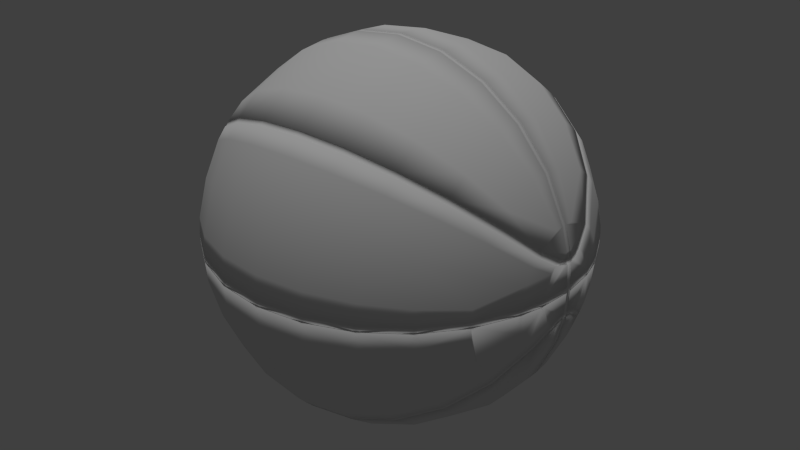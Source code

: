 # Source: 0basketball.blend  (saved by Blender 2.72.0; exported with 4.5.12 LTS)
import bpy
from mathutils import Matrix  # noqa: F401  (used for matrix-valued properties, if any)

bpy.ops.wm.read_factory_settings(use_empty=True)
scene = bpy.context.scene
scene.name = 'Scene'

# ---- collections
col_collection_1 = bpy.data.collections.new('Collection 1'); scene.collection.children.link(col_collection_1)

# ---- materials (node trees are filled in below, after node groups)
mat_material_001 = bpy.data.materials.new('Material.001')
mat_material_001.alpha_threshold = 0.0
mat_material_001.use_transparent_shadow = False
mat_material_001.roughness = 0.5
mat_material_001.specular_intensity = 0.0

# ---- material node trees

# ---- world
world_world = bpy.data.worlds.new('World'); scene.world = world_world
world_world.color = (0.05088, 0.05088, 0.05088)
world_world.use_sun_shadow = False
world_world.sun_shadow_jitter_overblur = 0.0
world_world.cycles.sampling_method = 'MANUAL'
world_world.cycles.sample_map_resolution = 256

# ---- lights
light_hemi = bpy.data.lights.new('Hemi', 'SUN')
light_hemi.transmission_factor = 0.0
light_hemi.angle = 0.1993
light_hemi.energy = 1.0
light_hemi.shadow_buffer_clip_start = 0.5
light_hemi.shadow_soft_size = 0.1
light_hemi.shadow_cascade_max_distance = 1000.0
light_hemi.cycles.use_multiple_importance_sampling = False

# ---- meshes
me_basketball = bpy.data.meshes.new('Basketball')
me_basketball.from_pydata([(1.937, 0.115, 7.542), (3.753, 0.114, 6.823), (1.944, 0.115, 7.566), (-3.753, 0.114, 6.823), (-1.944, 0.115, 7.566), (-3.765, 0.114, 6.845), (-1.937, 0.115, 7.542), (3.737e-08, 0.1149, 7.812), (3.737e-08, 0.1149, 7.787), (3.765, 0.114, 6.845), (5.35, 0.114, 5.694), (5.333, 0.114, 5.675), (6.599, 0.1148, 4.184), (6.578, 0.1148, 4.171), (7.409, 0.1136, 2.404), (7.433, 0.1137, 2.412), (7.677, 0.1142, 1.46), (7.653, 0.114, 1.455), (7.806, 0.1124, 0.1173), (7.785, 0.113, 0.1134), (-6.599, -4.114, -0.7847), (-7.433, -2.372, -0.4526), (-6.599, -3.536, -2.244), (-5.35, -5.596, -1.068), (-5.35, -4.81, -3.053), (-6.599, -4.184, -0.1149), (-7.433, -2.412, -0.1132), (-7.677, -1.46, -0.1139), (-7.697, -1.26, -0.3083), (-7.676, -1.366, -0.5407), (-7.712, -1.238, -0.1181), (-5.35, -5.694, -0.1136), (-3.765, -6.845, -0.1136), (-3.765, -6.727, -1.283), (-3.765, -5.783, -3.67), (-1.944, -7.436, -1.418), (-1.944, -6.392, -4.056), (3.737e-08, -7.677, -1.464), (3.737e-08, -6.599, -4.188), (1.944, -6.392, -4.056), (-1.944, -7.566, -0.115), (3.737e-08, -7.812, -0.1149), (-7.433, -1.954, -1.419), (-6.599, -3.164, -2.74), (-5.35, -4.21, -3.835), (-3.765, -5.018, -4.66), (-1.944, -5.533, -5.165), (3.737e-08, -5.707, -5.339), (1.944, -5.533, -5.165), (3.765, -5.018, -4.66), (3.765, -5.783, -3.67), (5.35, -4.21, -3.835), (5.35, -4.81, -3.053), (6.599, -3.164, -2.74), (6.599, -3.536, -2.244), (7.433, -1.954, -1.419), (7.433, -2.372, -0.4526), (6.599, -4.114, -0.7847), (5.35, -5.596, -1.068), (3.765, -6.727, -1.283), (1.944, -7.436, -1.418), (1.944, -7.566, -0.115), (3.765, -6.845, -0.1136), (5.35, -5.694, -0.1136), (6.599, -4.184, -0.1149), (7.433, -2.412, -0.1132), (7.677, -1.46, -0.1139), (7.676, -1.366, -0.5407), (7.697, -1.26, -0.3083), (7.712, -1.238, -0.1181), (-7.433, 0.9733, 2.183), (-7.433, 1.539, 1.861), (-6.599, 1.686, 3.786), (-6.599, 2.669, 3.227), (-5.35, 2.293, 5.151), (-5.35, 3.632, 4.39), (-3.765, 2.756, 6.192), (-3.765, 0.963, 6.76), (-1.944, 1.061, 7.472), (-5.35, 0.8063, 5.623), (-6.599, 0.6012, 4.133), (-5.35, 0.114, 5.694), (-6.599, 0.1148, 4.184), (-7.433, 0.1137, 2.412), (-7.677, 0.1142, 1.46), (-7.806, 0.1124, 0.1173), (-7.677, 1.031, 1.05), (-7.433, 1.811, 1.597), (-7.677, 1.236, 0.7847), (-7.721, 1.056, 0.3199), (-7.747, 1.016, 0.1121), (-6.599, 3.013, 2.906), (-5.35, 4.056, 3.997), (-3.765, 4.366, 5.277), (-1.944, 3.046, 6.844), (1.944, 4.825, 5.833), (3.765, 4.861, 4.82), (1.944, 5.375, 5.325), (3.737e-08, 4.982, 6.022), (3.737e-08, 3.145, 7.066), (-1.944, 4.825, 5.833), (-3.765, 4.861, 4.82), (-1.944, 5.375, 5.325), (3.737e-08, 5.548, 5.499), (3.737e-08, 1.095, 7.714), (1.944, 3.046, 6.844), (3.765, 4.366, 5.277), (5.35, 4.056, 3.997), (5.35, 3.632, 4.39), (6.599, 2.669, 3.227), (5.35, 2.293, 5.151), (3.765, 2.756, 6.192), (1.944, 1.061, 7.472), (3.765, 0.963, 6.76), (6.599, 0.6012, 4.133), (5.35, 0.8063, 5.623), (6.599, 1.686, 3.786), (7.677, 1.031, 1.05), (7.433, 1.539, 1.861), (7.433, 0.9733, 2.183), (7.433, 1.811, 1.597), (6.599, 3.013, 2.906), (7.677, 1.236, 0.7847), (7.721, 1.056, 0.3199), (7.747, 1.016, 0.1121), (7.433, -0.9732, 2.183), (7.433, -1.539, 1.861), (6.599, -1.686, 3.786), (6.599, -2.669, 3.227), (5.35, -2.293, 5.151), (5.35, -3.632, 4.39), (3.765, -2.756, 6.192), (3.765, -0.9629, 6.76), (1.944, -1.061, 7.472), (5.35, -0.8062, 5.623), (6.599, -0.6011, 4.133), (3.765, -0.1139, 6.845), (5.35, -0.1139, 5.694), (6.599, -0.1147, 4.184), (7.433, -0.1136, 2.412), (7.677, -0.1141, 1.46), (7.806, -0.1123, 0.1173), (7.677, -1.031, 1.05), (7.721, -1.056, 0.3199), (7.747, -1.016, 0.1121), (7.677, -1.237, 0.7847), (7.433, -1.811, 1.597), (6.599, -3.013, 2.906), (5.35, -4.056, 3.997), (3.765, -4.366, 5.277), (1.944, -3.046, 6.844), (-3.765, -4.861, 4.82), (-1.944, -5.375, 5.325), (-1.944, -4.825, 5.833), (3.737e-08, -4.982, 6.022), (3.737e-08, -3.145, 7.066), (1.944, -4.825, 5.833), (3.765, -4.861, 4.82), (1.944, -5.375, 5.325), (3.737e-08, -5.548, 5.499), (3.737e-08, -1.095, 7.714), (-1.944, -3.046, 6.844), (-3.765, -4.366, 5.277), (-5.35, -4.056, 3.997), (-3.765, -2.756, 6.192), (-5.35, -3.632, 4.39), (-1.944, -1.061, 7.472), (3.737e-08, -0.1148, 7.812), (1.944, -0.1149, 7.566), (-5.35, -2.293, 5.151), (-6.599, -2.669, 3.227), (-6.599, -1.686, 3.786), (-7.433, -1.539, 1.861), (-5.35, -0.8062, 5.623), (-6.599, -0.6011, 4.133), (-3.765, -0.9629, 6.76), (-1.944, -0.1149, 7.566), (-3.765, -0.1139, 6.845), (-5.35, -0.1139, 5.694), (-6.599, -0.1147, 4.184), (-7.433, -0.1136, 2.412), (-7.677, -0.1141, 1.46), (-7.806, -0.1123, 0.1173), (-7.677, -1.031, 1.05), (-7.433, -0.9732, 2.183), (-7.721, -1.056, 0.3199), (-7.747, -1.016, 0.1121), (-7.677, -1.237, 0.7847), (-7.433, -1.811, 1.597), (-6.599, -3.013, 2.906), (3.737e-08, 0.1149, -7.812), (1.944, 1.061, -7.472), (1.944, 0.115, -7.566), (5.35, 3.632, -4.39), (3.765, 2.756, -6.192), (3.765, 4.366, -5.277), (1.944, 3.046, -6.844), (3.737e-08, 1.095, -7.714), (-1.944, 1.061, -7.472), (-1.944, 0.115, -7.566), (-3.765, 0.963, -6.76), (-3.765, 0.114, -6.845), (-5.35, 0.8063, -5.623), (-1.944, 3.046, -6.844), (3.737e-08, 3.145, -7.066), (1.944, 4.825, -5.833), (3.765, 4.861, -4.82), (5.35, 4.056, -3.997), (-3.765, 4.366, -5.277), (-1.944, 4.825, -5.833), (3.737e-08, 4.982, -6.022), (1.944, 5.375, -5.325), (-5.35, 4.056, -3.997), (-3.765, 4.861, -4.82), (-1.944, 5.375, -5.325), (3.737e-08, 5.548, -5.499), (-7.433, 1.539, -1.861), (-7.677, 1.031, -1.05), (-7.433, 1.811, -1.596), (-6.599, 3.013, -2.906), (-6.599, 2.669, -3.227), (-5.35, 3.632, -4.39), (-3.765, 2.756, -6.192), (-5.35, 2.293, -5.151), (-6.599, 1.686, -3.786), (-7.433, 0.9733, -2.183), (-6.599, 0.6012, -4.133), (-5.35, 0.114, -5.694), (-6.599, 0.1148, -4.184), (-7.433, 0.1137, -2.412), (-7.677, 0.1142, -1.459), (-7.806, 0.1124, -0.1174), (-7.677, 1.236, -0.7847), (-7.721, 1.056, -0.32), (-7.747, 1.016, -0.1122), (7.721, 1.056, -0.32), (7.747, 1.016, -0.1122), (7.806, 0.1124, -0.1174), (7.677, 1.236, -0.7847), (7.677, 1.031, -1.05), (7.433, 1.811, -1.596), (7.677, 0.1142, -1.459), (7.433, 1.539, -1.861), (6.599, 3.013, -2.906), (6.599, 2.669, -3.227), (7.433, 0.9733, -2.183), (6.599, 1.686, -3.786), (5.35, 2.293, -5.151), (3.765, 0.963, -6.76), (5.35, 0.8063, -5.623), (6.599, 0.6012, -4.133), (3.765, 0.114, -6.845), (5.35, 0.114, -5.694), (6.599, 0.1148, -4.184), (7.433, 0.1137, -2.412), (-1.944, -5.375, -5.325), (3.737e-08, -4.982, -6.022), (3.737e-08, -5.548, -5.499), (1.944, -5.375, -5.325), (1.944, -4.825, -5.833), (3.765, -4.861, -4.82), (3.765, -4.366, -5.277), (5.35, -4.056, -3.997), (1.944, -3.046, -6.844), (3.737e-08, -3.145, -7.066), (-1.944, -4.825, -5.833), (-3.765, -4.861, -4.82), (3.737e-08, -1.095, -7.714), (1.944, -1.061, -7.472), (-1.944, -3.046, -6.844), (-3.765, -4.366, -5.277), (-5.35, -4.056, -3.997), (-5.35, -3.632, -4.39), (-3.765, -2.756, -6.192), (-1.944, -1.061, -7.472), (3.737e-08, -0.1148, -7.812), (1.944, -0.1149, -7.566), (3.765, -0.9629, -6.76), (3.765, -0.1139, -6.845), (5.35, -0.8062, -5.623), (-1.944, -0.1149, -7.566), (5.35, -0.1139, -5.694), (6.599, -0.1147, -4.184), (6.599, -0.6011, -4.133), (7.433, -0.1136, -2.412), (7.677, -0.1141, -1.459), (7.806, -0.1123, -0.1174), (7.677, -1.031, -1.05), (7.677, -1.237, -0.7847), (7.433, -1.811, -1.596), (7.721, -1.056, -0.32), (7.747, -1.016, -0.1122), (7.433, -1.539, -1.861), (7.433, -0.9732, -2.183), (6.599, -1.686, -3.786), (5.35, -2.293, -5.151), (3.765, -2.756, -6.192), (5.35, -3.632, -4.39), (6.599, -2.669, -3.227), (6.599, -3.013, -2.906), (7.697, 1.26, -0.3083), (7.677, 1.46, -0.1139), (7.712, 1.238, -0.1181), (7.433, 2.372, -0.4526), (6.599, 4.114, -0.7847), (7.433, 2.412, -0.1132), (7.676, 1.366, -0.5407), (7.433, 1.954, -1.419), (6.599, 3.536, -2.244), (6.599, 3.164, -2.74), (5.35, 4.81, -3.053), (3.737e-08, 7.677, -1.464), (-1.944, 6.392, -4.056), (-1.944, 7.436, -1.418), (3.737e-08, 6.599, -4.188), (1.944, 6.392, -4.056), (1.944, 7.436, -1.418), (3.765, 5.783, -3.67), (3.765, 6.727, -1.283), (5.35, 5.596, -1.068), (3.737e-08, 7.812, -0.1149), (1.944, 7.566, -0.115), (3.765, 6.845, -0.1136), (5.35, 5.694, -0.1136), (6.599, 4.184, -0.1149), (-7.721, -1.056, -0.32), (-7.747, -1.016, -0.1122), (-7.806, -0.1123, -0.1174), (-7.677, -1.237, -0.7847), (-7.677, -1.031, -1.05), (-7.433, -1.811, -1.596), (-7.677, -0.1141, -1.459), (-7.433, -1.539, -1.861), (-6.599, -3.013, -2.906), (-6.599, -2.669, -3.227), (-7.433, -0.9732, -2.183), (-6.599, -1.686, -3.786), (-5.35, -2.293, -5.151), (-3.765, -0.9629, -6.76), (-5.35, -0.8062, -5.623), (-6.599, -0.6011, -4.133), (-3.765, -0.1139, -6.845), (-5.35, -0.1139, -5.694), (-6.599, -0.1147, -4.184), (-7.433, -0.1136, -2.412), (-5.35, 5.596, -1.068), (-6.599, 4.184, -0.1149), (-5.35, 5.694, -0.1136), (-3.765, 6.845, -0.1136), (-3.765, 6.727, -1.283), (-1.944, 7.566, -0.115), (-7.677, 1.46, -0.1139), (-7.433, 2.372, -0.4526), (-7.433, 2.412, -0.1132), (-6.599, 4.114, -0.7847), (-5.35, 4.81, -3.053), (-3.765, 5.783, -3.67), (-6.599, 3.536, -2.244), (-3.765, 5.018, -4.66), (-5.35, 4.21, -3.835), (-6.599, 3.164, -2.74), (-7.433, 1.954, -1.419), (-7.676, 1.366, -0.5407), (-7.697, 1.26, -0.3083), (-7.712, 1.238, -0.1181), (5.35, 4.21, -3.835), (3.765, 5.018, -4.66), (1.944, 5.533, -5.165), (3.737e-08, 5.707, -5.339), (-1.944, 5.533, -5.165), (1.944, 7.566, 0.1149), (3.765, 6.727, 1.283), (3.765, 6.845, 0.1135), (3.737e-08, 7.812, 0.1148), (1.944, 7.436, 1.418), (3.765, 5.783, 3.67), (5.35, 4.81, 3.053), (5.35, 5.596, 1.068), (5.35, 5.694, 0.1135), (6.599, 4.184, 0.1148), (6.599, 4.114, 0.7847), (7.433, 2.412, 0.1131), (7.433, 2.372, 0.4525), (7.677, 1.46, 0.1138), (6.599, 3.536, 2.244), (7.676, 1.366, 0.5407), (7.697, 1.26, 0.3083), (7.712, 1.238, 0.118), (3.737e-08, 6.599, 4.188), (1.944, 5.533, 5.165), (1.944, 6.392, 4.056), (3.765, 5.018, 4.66), (5.35, 4.21, 3.835), (6.599, 3.164, 2.74), (7.433, 1.954, 1.419), (3.737e-08, 7.677, 1.464), (-1.944, 7.436, 1.418), (-1.944, 7.566, 0.1149), (-3.765, 6.727, 1.283), (-3.765, 6.845, 0.1135), (-5.35, 5.596, 1.068), (-5.35, 5.694, 0.1135), (-6.599, 4.184, 0.1148), (-7.433, 2.372, 0.4525), (-6.599, 3.536, 2.244), (-6.599, 4.114, 0.7847), (-5.35, 4.81, 3.053), (-3.765, 5.783, 3.67), (-1.944, 6.392, 4.056), (-7.433, 1.954, 1.419), (-6.599, 3.164, 2.74), (-5.35, 4.21, 3.835), (-3.765, 5.018, 4.66), (-1.944, 5.533, 5.165), (3.737e-08, 5.707, 5.34), (-7.433, 2.412, 0.1131), (-7.677, 1.46, 0.1138), (-7.697, 1.26, 0.3083), (-7.676, 1.366, 0.5407), (-7.712, 1.238, 0.118), (7.785, -0.1129, -0.1135), (7.722, -1.012, -0.112), (7.722, 1.012, 0.112), (-7.785, 0.113, -0.1135), (-7.722, 1.012, -0.112), (-7.785, -0.1129, -0.1135), (-7.722, -1.012, -0.112), (7.785, -0.1129, 0.1134), (7.722, -1.012, 0.112), (-7.785, -0.1129, 0.1134), (-7.722, -1.012, 0.112), (-3.765, -5.018, 4.66), (-5.333, -4.198, 3.823), (-5.35, -4.21, 3.835), (-3.753, -5.002, 4.644), (-1.944, -5.533, 5.165), (-1.937, -5.516, 5.148), (3.737e-08, -5.707, 5.34), (3.737e-08, -5.689, 5.322), (1.937, -5.516, 5.148), (1.944, -5.533, 5.165), (3.753, -5.002, 4.644), (3.765, -5.018, 4.66), (5.333, -4.198, 3.823), (5.35, -4.21, 3.835), (6.578, -3.155, 2.731), (6.599, -3.164, 2.74), (7.409, -1.949, 1.414), (7.433, -1.954, 1.419), (7.652, -1.362, 0.5383), (7.676, -1.366, 0.5407), (7.673, -1.257, 0.307), (7.697, -1.26, 0.3083), (7.687, -1.234, 0.1176), (7.712, -1.238, 0.118), (-7.677, -1.46, 0.1138), (-7.697, -1.26, 0.3083), (-7.712, -1.238, 0.118), (-6.599, -4.114, 0.7847), (-7.433, -2.372, 0.4525), (-7.433, -2.412, 0.1131), (-7.676, -1.366, 0.5407), (-7.433, -1.954, 1.419), (-6.599, -3.536, 2.244), (-6.599, -3.164, 2.74), (-5.35, -4.81, 3.053), (-5.35, -5.596, 1.068), (-3.765, -6.727, 1.283), (-3.765, -5.783, 3.67), (-1.944, -7.436, 1.418), (-1.944, -6.392, 4.056), (3.737e-08, -7.677, 1.464), (3.737e-08, -6.599, 4.188), (1.944, -6.392, 4.056), (3.765, -5.783, 3.67), (5.35, -4.81, 3.053), (6.599, -3.536, 2.244), (7.433, -2.372, 0.4525), (7.677, -1.46, 0.1138), (1.944, -7.436, 1.418), (3.765, -6.727, 1.283), (5.35, -5.596, 1.068), (6.599, -4.114, 0.7847), (7.433, -2.412, 0.1131), (3.737e-08, -7.812, 0.1148), (1.944, -7.566, 0.1149), (3.765, -6.845, 0.1135), (5.35, -5.694, 0.1135), (6.599, -4.184, 0.1148), (-1.944, -7.566, 0.1149), (-3.765, -6.845, 0.1135), (-5.35, -5.694, 0.1135), (-6.599, -4.184, 0.1148), (7.722, 1.012, -0.112), (7.785, 0.113, -0.1135), (-7.722, 1.012, 0.112), (-7.785, 0.113, 0.1134), (-7.687, -1.234, 0.1176), (-7.673, -1.257, 0.307), (-7.652, -1.362, 0.5383), (-7.409, -1.949, 1.414), (-6.578, -3.155, 2.731), (-7.653, 0.114, -1.455), (-7.409, 0.1137, -2.404), (-6.578, 0.1148, -4.171), (-5.333, 0.114, -5.675), (-3.753, 0.114, -6.823), (-1.937, 0.115, -7.542), (3.737e-08, 0.1149, -7.787), (1.937, 0.115, -7.542), (3.753, 0.114, -6.823), (5.333, 0.114, -5.675), (7.653, 0.114, -1.455), (7.409, 0.1137, -2.404), (6.578, 0.1148, -4.171), (-7.653, 0.114, 1.455), (-7.409, 0.1136, 2.404), (-6.578, 0.1148, 4.171), (-5.333, 0.114, 5.675), (-3.753, -0.1139, -6.823), (-1.937, -0.1149, -7.542), (3.737e-08, -0.1148, -7.787), (1.937, -0.1149, -7.542), (3.753, -0.1139, -6.823), (5.333, -0.1139, -5.675), (6.578, -0.1147, -4.171), (7.409, -0.1136, -2.404), (7.653, -0.1139, -1.455), (3.753, -0.1139, 6.823), (1.937, -0.1149, 7.542), (3.737e-08, -0.1148, 7.787), (-1.937, -0.1149, 7.542), (-3.753, -0.1139, 6.823), (-5.333, -0.1139, 5.675), (-6.578, -0.1147, 4.171), (-7.409, -0.1136, 2.404), (-7.653, -0.1139, 1.455), (7.653, -0.1139, 1.455), (7.409, -0.1136, 2.404), (6.578, -0.1147, 4.171), (5.333, -0.1139, 5.675), (-7.653, -0.1139, -1.455), (-7.409, -0.1136, -2.404), (-6.578, -0.1147, -4.171), (-5.333, -0.1139, -5.675), (5.333, 4.042, -3.985), (3.753, 4.845, -4.804), (1.937, 5.358, -5.308), (3.737e-08, 5.531, -5.481), (-1.937, 5.358, -5.308), (-3.753, 4.845, -4.804), (-5.333, 4.042, -3.985), (-6.578, 3.003, -2.897), (-7.409, 1.804, -1.591), (-7.653, 1.233, -0.7799), (-7.697, 1.053, -0.318), (-6.578, 4.171, -0.1149), (-5.333, 5.675, -0.1136), (-7.409, 2.404, -0.1132), (-7.653, 1.455, -0.1137), (-7.687, 1.234, -0.1177), (3.753, 6.823, -0.1136), (1.937, 7.542, -0.115), (3.737e-08, 7.787, -0.1149), (-1.937, 7.542, -0.115), (-3.753, 6.823, -0.1136), (7.653, 1.455, -0.1137), (7.687, 1.234, -0.1177), (7.409, 2.404, -0.1132), (6.578, 4.171, -0.1149), (5.333, 5.675, -0.1136), (6.578, -4.171, -0.1149), (5.333, -5.675, -0.1136), (7.409, -2.404, -0.1132), (7.653, -1.455, -0.1137), (7.687, -1.234, -0.1177), (-3.753, -6.823, -0.1136), (-1.937, -7.542, -0.115), (3.737e-08, -7.787, -0.1149), (1.937, -7.542, -0.115), (3.753, -6.823, -0.1136), (-7.653, -1.455, -0.1137), (-7.687, -1.234, -0.1177), (-7.409, -2.404, -0.1132), (-6.578, -4.171, -0.1149), (-5.333, -5.675, -0.1136), (7.697, 1.053, -0.318), (7.653, 1.233, -0.7799), (7.409, 1.804, -1.591), (6.578, 3.003, -2.897), (-5.333, -4.042, -3.985), (-3.753, -4.845, -4.804), (-1.937, -5.358, -5.308), (3.737e-08, -5.531, -5.481), (1.937, -5.358, -5.308), (3.753, -4.845, -4.804), (5.333, -4.042, -3.985), (6.578, -3.003, -2.897), (7.409, -1.804, -1.591), (7.653, -1.233, -0.7799), (7.697, -1.053, -0.318), (5.333, 4.042, 3.985), (3.753, 4.845, 4.804), (6.578, 3.003, 2.897), (7.409, 1.804, 1.591), (7.653, 1.233, 0.7799), (7.697, 1.053, 0.3179), (6.578, 4.171, 0.1148), (5.333, 5.675, 0.1135), (7.409, 2.404, 0.1131), (7.653, 1.455, 0.1136), (7.687, 1.234, 0.1176), (-3.753, 6.823, 0.1135), (-1.937, 7.542, 0.1149), (3.737e-08, 7.787, 0.1148), (1.937, 7.542, 0.1149), (3.753, 6.823, 0.1135), (-7.653, 1.455, 0.1136), (-7.687, 1.234, 0.1176), (-7.409, 2.404, 0.1131), (-6.578, 4.171, 0.1148), (-5.333, 5.675, 0.1135), (-5.333, -4.042, 3.985), (-3.753, -4.845, 4.804), (-6.578, -3.003, 2.897), (-7.409, -1.804, 1.591), (-7.653, -1.233, 0.7799), (-7.697, -1.053, 0.3179), (-6.578, -4.171, 0.1148), (-5.333, -5.675, 0.1135), (-7.409, -2.404, 0.1131), (-7.653, -1.455, 0.1136), (3.753, -6.823, 0.1135), (1.937, -7.542, 0.1149), (3.737e-08, -7.787, 0.1148), (-1.937, -7.542, 0.1149), (-3.753, -6.823, 0.1135), (7.653, -1.455, 0.1136), (7.409, -2.404, 0.1131), (6.578, -4.171, 0.1148), (5.333, -5.675, 0.1135), (-7.697, -1.053, -0.318), (-7.653, -1.233, -0.7799), (-7.409, -1.804, -1.591), (-6.578, -3.003, -2.897), (-5.333, 4.042, 3.985), (-3.753, 4.845, 4.804), (-1.937, 5.358, 5.308), (3.737e-08, 5.531, 5.481), (1.937, 5.358, 5.308), (-7.697, 1.053, 0.3179), (-7.653, 1.233, 0.7799), (-7.409, 1.804, 1.591), (-6.578, 3.003, 2.897), (5.333, 4.198, -3.823), (3.753, 5.002, -4.644), (6.578, 3.155, -2.731), (7.409, 1.949, -1.414), (7.652, 1.362, -0.5384), (7.673, 1.257, -0.307), (5.333, -4.042, 3.985), (3.753, -4.845, 4.804), (1.937, -5.358, 5.308), (3.737e-08, -5.531, 5.481), (-1.937, -5.358, 5.308), (7.697, -1.053, 0.3179), (7.653, -1.233, 0.7799), (7.409, -1.804, 1.591), (6.578, -3.003, 2.897), (-5.333, 4.198, 3.823), (-3.753, 5.002, 4.644), (-6.578, 3.155, 2.731), (-7.409, 1.949, 1.414), (-7.652, 1.362, 0.5383), (-7.673, 1.257, 0.307), (-5.333, -4.198, -3.823), (-3.753, -5.002, -4.644), (-1.937, -5.516, -5.148), (3.737e-08, -5.689, -5.322), (1.937, -5.516, -5.148), (3.753, -5.002, -4.644), (5.333, -4.198, -3.823), (6.578, -3.155, -2.731), (7.409, -1.949, -1.414), (7.652, -1.362, -0.5384), (7.673, -1.257, -0.307), (-5.333, 4.198, -3.823), (-3.753, 5.002, -4.644), (-1.937, 5.516, -5.148), (3.737e-08, 5.689, -5.322), (1.937, 5.516, -5.148), (-7.673, 1.257, -0.307), (-7.652, 1.362, -0.5384), (-7.409, 1.949, -1.414), (-6.578, 3.155, -2.731), (-7.673, -1.257, -0.307), (-7.652, -1.362, -0.5384), (-7.409, -1.949, -1.414), (-6.578, -3.155, -2.731), (5.333, 4.198, 3.823), (3.753, 5.002, 4.644), (1.937, 5.516, 5.148), (3.737e-08, 5.689, 5.322), (-1.937, 5.516, 5.148), (7.673, 1.257, 0.307), (7.652, 1.362, 0.5383), (7.409, 1.949, 1.414), (6.578, 3.155, 2.731)], [], [(518, 533, 532, 3), (132, 136, 168, 133), (308, 304, 303, 307), (319, 304, 308, 310), (58, 57, 64, 63), (380, 382, 381, 379), (459, 462, 461, 455, 460), (351, 362, 363, 364), (208, 221, 212, 213), (349, 356, 355, 345), (374, 390, 375, 371), (311, 314, 312, 313), (36, 38, 37, 35), (321, 322, 318, 316), (61, 41, 37, 60), (22, 42, 43), (357, 355, 359, 360), (359, 355, 356, 358), (162, 165, 163, 151), (367, 368, 314, 315), (46, 47, 38, 36), (470, 435, 431, 468), (376, 375, 391, 392), (43, 44, 24, 22), (54, 53, 55), (42, 22, 20, 21), (23, 20, 22, 24), (24, 34, 33, 23), (316, 318, 317, 315), (313, 350, 320, 311), (33, 35, 40, 32), (23, 33, 32, 31), (324, 304, 319, 323), (26, 21, 20, 25), (418, 409, 403, 415, 416), (28, 29, 27, 30), (230, 217, 216, 225, 229), (246, 244, 242, 245), (247, 193, 244, 246), (297, 261, 296, 295), (247, 249, 248, 194), (273, 338, 274, 269), (223, 202, 226, 224), (174, 179, 180, 184, 171), (438, 439, 662, 663), (602, 700, 701, 649), (447, 449, 666, 667), (117, 16, 18, 124, 123, 122), (109, 118, 120, 121), (109, 121, 107, 108), (207, 193, 195, 206), (196, 205, 195, 194), (211, 206, 195, 205), (203, 204, 197, 198), (209, 210, 204, 203), (204, 210, 205, 196), (95, 106, 96, 97), (154, 159, 158, 156), (104, 99, 94, 78), (203, 222, 208, 209), (93, 101, 92, 75), (221, 220, 219, 212), (223, 224, 220, 221), (222, 223, 221, 208), (78, 94, 76, 77), (78, 4, 7, 104), (133, 168, 167, 160), (176, 177, 175, 166), (247, 246, 250, 249), (177, 178, 173, 175), (174, 173, 178, 179), (254, 253, 250, 246, 245), (16, 117, 118, 119, 15), (224, 225, 216, 220), (86, 71, 87, 88), (598, 683, 682, 597), (237, 241, 239, 238, 235, 236), (84, 83, 70, 71, 86), (118, 109, 116, 119), (169, 171, 170, 165), (272, 337, 273, 270), (74, 79, 77, 76), (413, 414, 388, 408), (171, 169, 173, 174), (139, 138, 135, 127, 125), (5, 77, 79, 81), (339, 340, 343, 342), (183, 181, 182, 186, 185, 187), (232, 218, 216, 217), (604, 706, 707, 603), (334, 272, 271, 333), (9, 10, 115, 113), (270, 273, 269, 265), (259, 261, 260, 258), (103, 102, 100, 98), (259, 256, 264, 263), (155, 161, 153, 154), (266, 270, 265, 255), (97, 103, 98, 95), (160, 166, 161, 155), (263, 296, 261, 259), (271, 272, 270, 266), (131, 149, 130, 129), (198, 200, 222, 203), (350, 313, 349, 348), (167, 176, 166, 160), (2, 9, 113, 112), (295, 294, 298, 297), (294, 293, 292, 298), (337, 336, 340, 339), (113, 115, 110, 111), (77, 5, 4, 78), (136, 132, 134, 137), (283, 279, 281, 282), (362, 351, 353, 352, 361), (284, 285, 287, 292, 293), (229, 225, 224, 226, 228), (228, 226, 202, 227), (327, 331, 329, 328, 325, 326), (142, 126, 146, 145), (126, 128, 147, 146), (166, 175, 164, 161), (76, 93, 75, 74), (133, 150, 131, 132), (469, 489, 484, 471), (190, 197, 191, 192), (276, 278, 277, 268), (278, 281, 279, 277), (197, 204, 196, 191), (99, 105, 95, 98), (213, 214, 209, 208), (201, 227, 202, 200), (94, 100, 93, 76), (421, 420, 494, 19, 427, 428), (255, 265, 256, 257), (106, 108, 107, 96), (171, 184, 172, 170), (331, 344, 335, 332, 329), (239, 242, 240, 238), (332, 334, 333, 330), (244, 193, 207, 243), (193, 247, 194, 195), (296, 263, 268, 277), (337, 272, 334, 336), (72, 73, 71, 70), (70, 83, 82, 80, 72), (114, 116, 110, 115), (169, 164, 175, 173), (12, 114, 115, 10), (217, 230, 231, 234, 233, 232), (122, 120, 118, 117), (239, 241, 254, 245, 242), (299, 298, 292, 289), (110, 116, 109, 108), (337, 339, 338, 273), (15, 119, 116, 114, 12), (199, 201, 200, 198), (339, 342, 341, 338), (79, 80, 82, 81), (214, 215, 210, 209), (215, 211, 205, 210), (156, 158, 157, 149), (149, 157, 148, 130), (150, 156, 149, 131), (100, 94, 99, 98), (156, 150, 155, 154), (102, 101, 93, 100), (152, 159, 154, 153), (263, 264, 267, 268), (105, 111, 106, 95), (261, 297, 262, 260), (194, 248, 191, 196), (274, 280, 275, 267), (48, 39, 38, 47), (249, 252, 251, 248), (134, 135, 138, 137), (688, 549, 550, 687), (329, 332, 330, 328), (85, 84, 86, 88, 89, 90), (344, 343, 340, 336, 335), (129, 127, 135, 134), (223, 222, 200, 202), (112, 113, 111, 105), (164, 169, 165, 162), (104, 112, 105, 99), (336, 334, 332, 335), (220, 216, 218, 219), (163, 165, 170, 189), (89, 88, 651, 650), (57, 56, 65, 64), (382, 394, 385, 383, 381), (357, 361, 352, 354), (308, 307, 309), (311, 316, 315, 314), (471, 479, 473, 472), (34, 36, 35, 33), (466, 465, 463, 458), (355, 357, 354, 345), (320, 321, 316, 311), (153, 162, 151, 152), (370, 374, 371, 372), (348, 349, 345, 347), (345, 354, 346, 347), (287, 285, 286, 291, 290, 288), (188, 172, 183, 187), (262, 297, 298, 299), (127, 128, 126, 125), (129, 130, 128, 127), (295, 296, 277, 279), (74, 72, 80, 79), (248, 251, 192, 191), (249, 250, 253, 252), (73, 75, 92, 91), (486, 487, 481, 480), (59, 62, 61, 60), (67, 66, 65, 56, 55), (304, 324, 305, 303), (318, 319, 310, 317), (60, 39, 50, 59), (306, 300, 659, 658), (49, 50, 39, 48), (412, 407, 406, 411), (309, 365, 310, 308), (357, 360, 361), (300, 306, 301, 302), (595, 680, 679, 594), (412, 413, 408, 407), (369, 312, 314, 368), (467, 490, 489, 469), (35, 37, 41, 40), (469, 470, 468, 467), (406, 407, 398, 400), (322, 323, 319, 318), (31, 25, 20, 23), (403, 405, 402, 415), (29, 42, 21, 26, 27), (404, 406, 400, 405), (54, 55, 56, 57), (417, 418, 416, 419), (275, 276, 268, 267), (312, 369, 358, 356), (468, 431, 433, 465), (475, 476, 446, 444), (384, 393, 394), (408, 388, 395, 396), (479, 471, 484, 485), (485, 486, 480, 479), (377, 378, 372, 371), (377, 380, 379, 378), (384, 394, 382, 380), (265, 269, 264, 256), (384, 380, 377, 376), (39, 60, 37, 38), (404, 409, 410), (53, 54, 52, 51), (474, 475, 444, 442), (391, 375, 390, 389), (472, 473, 440, 437), (460, 492, 458, 459), (66, 67, 68, 69), (420, 421, 291), (291, 286, 420), (124, 19, 422), (19, 124, 18), (234, 423, 424), (423, 234, 231), (326, 425, 327), (425, 326, 426), (144, 427, 141), (427, 144, 428), (429, 430, 186), (186, 182, 429), (633, 632, 640, 639, 638, 637, 453, 454, 478, 483, 488, 487, 486, 485, 484, 489, 490, 491, 492, 460, 455, 457, 497, 631, 630, 628, 629, 636, 635, 634), (461, 499, 498, 456), (456, 498, 497, 457), (383, 385, 386, 387), (488, 483, 477, 482), (306, 307, 303, 305, 301), (482, 477, 448, 476), (463, 464, 462), (384, 376, 392, 393), (481, 482, 476, 475), (376, 377, 371, 375), (479, 480, 474, 473), (395, 388, 390, 374), (471, 472, 470, 469), (45, 34, 24, 44), (473, 474, 442, 440), (388, 414, 389, 390), (472, 437, 435, 470), (45, 46, 36, 34), (365, 366, 317, 310), (410, 411, 406, 404), (476, 448, 446), (403, 409, 404, 405), (461, 456, 457, 455), (407, 408, 396, 398), (467, 468, 465, 466), (480, 481, 475, 474), (373, 395, 374, 370), (466, 491, 490, 467), (466, 458, 492, 491), (373, 397, 396, 395), (397, 399, 398, 396), (58, 63, 62, 59), (402, 405, 400, 401), (493, 494, 236), (237, 236, 494), (495, 496, 90), (85, 90, 496), (582, 695, 28, 30), (448, 450, 449, 447), (242, 244, 243, 240), (256, 259, 258, 257), (129, 134, 132, 131), (16, 15, 12, 10, 9, 2, 7, 4, 5, 81, 82, 83, 84, 85, 496, 515, 516, 517, 518, 3, 6, 8, 0, 1, 11, 13, 14, 17, 19, 18), (7, 2, 112, 104), (168, 136, 137, 138, 139, 140, 141, 427, 537, 538, 539, 540, 528, 529, 530, 531, 532, 533, 534, 535, 536, 429, 182, 181, 180, 179, 178, 177, 176, 167), (654, 656, 589, 545), (509, 510, 523, 522), (8, 6, 531, 530), (0, 529, 528, 1), (576, 577, 635, 636), (504, 543, 542, 503), (503, 542, 541, 502), (565, 612, 613, 564), (563, 564, 613, 614), (620, 621, 557, 556), (629, 628, 584, 585), (558, 619, 620, 556), (507, 520, 519, 506), (633, 634, 578, 579), (508, 521, 520, 507), (511, 514, 525, 524), (338, 341, 280, 274), (0, 8, 530, 529), (14, 538, 537, 17), (494, 420, 527, 512), (514, 513, 526, 525), (515, 496, 429, 536), (578, 634, 635, 577), (681, 680, 595, 596), (161, 164, 162, 153), (386, 704, 611, 387), (695, 696, 29, 28), (645, 653, 652, 87, 91, 92, 101, 102, 103, 97, 96, 107, 121, 120, 604, 603, 601, 602, 649, 648, 647, 646), (554, 553, 218), (218, 232, 554), (235, 238, 587, 586), (235, 586, 493, 236), (17, 537, 427, 19), (370, 372, 378, 379, 381, 383, 387, 611, 610, 609, 607, 608, 616, 615, 614, 613, 612, 621, 620, 619, 617, 618, 419, 416, 415, 402, 401, 399, 397, 373), (269, 274, 267, 264), (111, 110, 108, 106), (59, 50, 52, 58), (506, 519, 544, 505), (143, 665, 428, 144), (240, 587, 238), (587, 240, 588), (459, 458, 463, 462), (289, 292, 287, 288), (184, 180, 181, 183, 172), (418, 417, 674, 673), (289, 599, 598), (599, 289, 288), (641, 426, 326, 325), (565, 557, 621, 612), (11, 1, 528, 540), (192, 251, 252, 253, 254, 241, 237, 494, 512, 513, 514, 511, 510, 509, 508, 507, 506, 505, 504, 503, 502, 423, 231, 230, 229, 228, 227, 201, 199, 190), (655, 654, 545, 546), (452, 450, 478, 454), (120, 605, 604), (605, 120, 122), (233, 555, 554, 232), (650, 495, 90, 89), (366, 367, 315, 317), (465, 433, 464, 463), (562, 561, 570, 569, 568, 566, 567, 302, 301, 305, 324, 323, 322, 321, 320, 350, 348, 347, 346, 353, 351, 364, 560, 559, 558, 556, 557, 565, 564, 563), (74, 75, 73, 72), (160, 155, 150, 133), (554, 555, 424, 495, 618, 617, 559, 560, 691, 692), (626, 625, 188), (188, 187, 626), (143, 145, 666, 665), (123, 124, 422, 606), (696, 697, 42, 29), (577, 576, 585, 584, 583, 581, 582, 30, 27, 26, 25, 31, 32, 40, 41, 61, 62, 63, 64, 65, 66, 69, 575, 574, 573, 571, 572, 580, 579, 578), (13, 539, 538, 14), (233, 234, 424, 555), (600, 599, 288, 290), (328, 330, 642), (643, 642, 330), (660, 668, 667, 146, 147, 148, 157, 158, 159, 152, 151, 163, 189, 188, 625, 624, 622, 623, 664, 663, 662, 661), (141, 140, 142, 145, 143, 144), (361, 693, 692, 362), (606, 605, 122, 123), (88, 87, 651), (652, 651, 87), (590, 644, 643, 330, 333, 271, 266, 255, 257, 258, 260, 262, 299, 289, 598, 597, 596, 595, 594, 593, 592, 591), (496, 495, 424, 423, 425, 429), (522, 523, 524, 525, 526, 527, 420, 286, 285, 284, 282, 281, 278, 276, 275, 280, 341, 342, 343, 344, 331, 327, 425, 541, 542, 543, 544, 519, 520, 521), (462, 500, 499, 461), (362, 692, 691, 363), (452, 454, 453, 451), (450, 452, 451, 449), (52, 50, 49, 51), (185, 186, 430, 627), (642, 643, 697, 696), (146, 666, 145), (666, 146, 667), (399, 401, 400, 398), (290, 291, 421, 600), (190, 199, 198, 197), (385, 705, 704, 386), (363, 691, 560, 364), (353, 346, 354, 352), (594, 679, 678, 593), (436, 434, 432, 501, 500, 462, 464, 433, 431, 435, 437, 440, 442, 444, 446, 448, 447, 445, 443, 441, 439, 438), (295, 279, 283, 294), (58, 52, 54, 57), (189, 170, 172, 188), (300, 302, 567, 659), (605, 705, 706, 604), (307, 306, 658, 657), (670, 703, 702, 701, 700, 699, 707, 706, 394, 393, 392, 391, 389, 414, 413, 412, 411, 410, 409, 672, 671, 669), (575, 69, 68, 685), (685, 68, 67, 684), (684, 67, 55, 683), (48, 47, 46, 45, 44, 43, 42, 697, 698, 675, 676, 677, 678, 679, 680, 681, 682, 683, 55, 53, 51, 49), (682, 681, 596, 597), (656, 657, 588, 589), (500, 625, 626, 499), (212, 219, 218, 553, 552, 551, 550, 549, 548, 547, 546, 545, 589, 588, 240, 243, 207, 206, 211, 215, 214, 213), (394, 706, 705, 385), (128, 130, 148, 147), (417, 419, 618, 674), (409, 418, 673, 672), (365, 309, 307, 657, 656, 654, 655, 690, 689, 688, 687, 686, 694, 693, 361, 360, 359, 358, 369, 368, 367, 366), (71, 73, 91, 87), (449, 451, 453, 428, 665, 666), (185, 627, 626, 187), (445, 447, 667, 668), (443, 445, 668, 660), (441, 443, 660, 661), (439, 441, 661, 662), (647, 648, 702, 703), (438, 663, 664, 436), (518, 517, 534, 533), (569, 570, 608, 607), (510, 511, 524, 523), (423, 502, 541, 425), (641, 642, 696, 695, 582, 581, 631, 497, 498, 499, 626, 627, 430, 429, 425, 426), (630, 631, 581, 583), (561, 562, 615, 616), (516, 515, 536, 535), (645, 646, 670, 669), (690, 655, 546, 547), (689, 548, 549, 688), (550, 551, 686, 687), (551, 552, 694, 686), (694, 552, 553, 693), (590, 591, 676, 675), (644, 590, 675, 698), (643, 644, 698, 697), (325, 328, 642, 641), (632, 633, 579, 580), (313, 312, 356, 349), (540, 539, 13, 11), (566, 568, 609, 610), (6, 3, 532, 531), (572, 571, 639, 640), (573, 574, 637, 638), (657, 658, 587, 588), (432, 622, 624, 501), (650, 651, 673, 674, 618, 495), (599, 684, 683, 598), (653, 645, 669, 671), (434, 623, 622, 432), (436, 664, 623, 434), (689, 690, 547, 548), (592, 593, 678, 677), (591, 592, 677, 676), (142, 140, 139, 125, 126), (652, 653, 671, 672), (651, 652, 672, 673), (658, 659, 567, 566, 610, 611, 704, 705, 605, 606, 422, 19, 494, 493, 586, 587), (601, 699, 700, 602), (649, 701, 702, 648), (488, 482, 481, 487), (646, 647, 703, 670), (283, 282, 284, 293, 294), (693, 553, 554, 692), (501, 624, 625, 500), (707, 699, 601, 603), (617, 619, 558, 559), (544, 543, 504, 505), (517, 516, 535, 534), (584, 628, 630, 583), (513, 512, 527, 526), (561, 616, 608, 570), (576, 636, 629, 585), (571, 573, 638, 639), (562, 563, 614, 615), (685, 684, 599, 600, 421, 428, 453, 637, 574, 575), (522, 521, 508, 509), (478, 450, 448, 477, 483), (568, 569, 607, 609), (580, 572, 640, 632)])
me_basketball.polygons.foreach_set('use_smooth', [True] * 508)
_k = set([(0, 1)])
me_basketball.attributes.new('sharp_edge', 'BOOLEAN', 'EDGE').data.foreach_set('value', [ (min(e.vertices), max(e.vertices)) in _k for e in me_basketball.edges])
_uv = me_basketball.uv_layers.new(name='UVMap')
_uv.uv.foreach_set('vector', [0.884, 0.2807, 0.8921, 0.2807, 0.8924, 0.3548, 0.8844, 0.3552, 0.5689, 0.6063, 0.5727, 0.6636, 0.5044, 0.6818, 0.5023, 0.6176, 0.7001, 0.5391, 0.7004, 0.4318, 0.7684, 0.4544, 0.7693, 0.5278, 0.6332, 0.4128, 0.7004, 0.4318, 0.7001, 0.5391, 0.6328, 0.5566, 0.6332, 0.4128, 0.7004, 0.4318, 0.7055, 0.3862, 0.6391, 0.3486, 0.7004, 0.4318, 0.7684, 0.4544, 0.7714, 0.4314, 0.7055, 0.3862, 0.102, 0.4544, 0.1011, 0.5278, 0.0686, 0.4862, 0.06616, 0.4559, 0.09917, 0.4314, 0.06616, 0.4559, 0.0686, 0.4862, 0.06179, 0.4738, 0.05847, 0.4617, 0.3018, 0.3595, 0.2349, 0.38, 0.2305, 0.3413, 0.2983, 0.3143, 0.3037, 0.3993, 0.3041, 0.569, 0.2375, 0.5566, 0.2372, 0.4128, 0.5008, 0.3909, 0.5006, 0.5767, 0.5664, 0.569, 0.5666, 0.3993, 0.4353, 0.388, 0.4353, 0.5793, 0.3698, 0.5767, 0.3696, 0.3909, 0.3698, 0.5767, 0.4353, 0.5793, 0.4353, 0.388, 0.3696, 0.3909, 0.5036, 0.303, 0.5717, 0.3201, 0.5666, 0.3993, 0.5008, 0.3909, 0.5036, 0.303, 0.4353, 0.2971, 0.4353, 0.388, 0.5008, 0.3909, 0.1703, 0.5391, 0.1011, 0.5278, 0.1659, 0.5811, 0.1703, 0.5391, 0.2375, 0.5566, 0.2319, 0.6227, 0.1659, 0.5811, 0.2319, 0.6227, 0.2375, 0.5566, 0.3041, 0.569, 0.299, 0.653, 0.3018, 0.3595, 0.2349, 0.38, 0.2305, 0.3413, 0.2983, 0.3143, 0.5034, 0.6705, 0.4353, 0.6767, 0.4353, 0.5793, 0.5006, 0.5767, 0.367, 0.6705, 0.4353, 0.6767, 0.4353, 0.5793, 0.3698, 0.5767, 0.3698, 0.5767, 0.367, 0.6705, 0.299, 0.653, 0.3041, 0.569, 0.6328, 0.5566, 0.5664, 0.569, 0.5713, 0.653, 0.6386, 0.6227, 0.1659, 0.5811, 0.2319, 0.6227, 0.2375, 0.5566, 0.1703, 0.5391, 0.7001, 0.5391, 0.7046, 0.5811, 0.7693, 0.5278, 0.1011, 0.5278, 0.1703, 0.5391, 0.1701, 0.4318, 0.102, 0.4544, 0.2372, 0.4128, 0.1701, 0.4318, 0.1703, 0.5391, 0.2375, 0.5566, 0.2375, 0.5566, 0.3041, 0.569, 0.3037, 0.3993, 0.2372, 0.4128, 0.5008, 0.3909, 0.5666, 0.3993, 0.5664, 0.569, 0.5006, 0.5767, 0.3696, 0.3909, 0.3668, 0.303, 0.4353, 0.2971, 0.4353, 0.388, 0.3037, 0.3993, 0.3696, 0.3909, 0.3668, 0.303, 0.2987, 0.3205, 0.2372, 0.4128, 0.3037, 0.3993, 0.2987, 0.3205, 0.2314, 0.3486, 0.7055, 0.3862, 0.7004, 0.4318, 0.6332, 0.4128, 0.6391, 0.3486, 0.09917, 0.4314, 0.102, 0.4544, 0.1701, 0.4318, 0.1649, 0.3865, 0.0686, 0.4862, 0.1011, 0.5278, 0.102, 0.4544, 0.09917, 0.4314, 0.06616, 0.4559, 0.06179, 0.4738, 0.0686, 0.4862, 0.06616, 0.4559, 0.05847, 0.4617, 0.06616, 0.5216, 0.06581, 0.4508, 0.1009, 0.4413, 0.1032, 0.4862, 0.099, 0.5475, 0.6997, 0.4847, 0.7034, 0.4077, 0.7705, 0.4413, 0.7682, 0.4862, 0.6327, 0.4833, 0.6363, 0.38, 0.7034, 0.4077, 0.6997, 0.4847, 0.6363, 0.38, 0.5694, 0.3595, 0.5664, 0.4818, 0.6327, 0.4833, 0.6327, 0.4833, 0.6358, 0.5876, 0.5689, 0.6063, 0.5664, 0.4818, 0.3049, 0.4818, 0.3023, 0.6063, 0.3691, 0.6176, 0.3705, 0.4811, 0.2387, 0.4833, 0.2356, 0.5876, 0.1685, 0.5621, 0.1715, 0.4847, 0.1685, 0.5621, 0.1645, 0.5946, 0.099, 0.5475, 0.1032, 0.4862, 0.1715, 0.4847, 0.8831, 0.4636, 0.8873, 0.5322, 0.883, 0.5344, 0.8788, 0.4636, 0.9597, 0.622, 0.9562, 0.6183, 0.9663, 0.5486, 0.97, 0.5504, 0.9562, 0.7979, 0.9689, 0.8325, 0.9637, 0.8344, 0.9521, 0.8015, 0.8056, 0.4508, 0.8052, 0.5216, 0.8501, 0.4836, 0.8369, 0.4252, 0.8293, 0.4285, 0.8112, 0.43, 0.7034, 0.4077, 0.7705, 0.4413, 0.7748, 0.4165, 0.7079, 0.3767, 0.7034, 0.4077, 0.7079, 0.3767, 0.6409, 0.3417, 0.6363, 0.38, 0.6409, 0.3417, 0.6363, 0.38, 0.5694, 0.3595, 0.5729, 0.3143, 0.5009, 0.4811, 0.5025, 0.3468, 0.5694, 0.3595, 0.5664, 0.4818, 0.5046, 0.2964, 0.5729, 0.3143, 0.5694, 0.3595, 0.5025, 0.3468, 0.3705, 0.4811, 0.4356, 0.4807, 0.4356, 0.6216, 0.3691, 0.6176, 0.3687, 0.3468, 0.4356, 0.3424, 0.4356, 0.4807, 0.3705, 0.4811, 0.4356, 0.4807, 0.4356, 0.3424, 0.5025, 0.3468, 0.5009, 0.4811, 0.5025, 0.3468, 0.5694, 0.3595, 0.5729, 0.3143, 0.5046, 0.2964, 0.4356, 0.3424, 0.4356, 0.2906, 0.5046, 0.2964, 0.5025, 0.3468, 0.4356, 0.6216, 0.4356, 0.4807, 0.3705, 0.4811, 0.3691, 0.6176, 0.3705, 0.4811, 0.3049, 0.4818, 0.3018, 0.3595, 0.3687, 0.3468, 0.3018, 0.3595, 0.2983, 0.3143, 0.2305, 0.3413, 0.2349, 0.38, 0.2349, 0.38, 0.168, 0.4077, 0.1635, 0.3767, 0.2305, 0.3413, 0.2387, 0.4833, 0.1715, 0.4847, 0.168, 0.4077, 0.2349, 0.38, 0.3049, 0.4818, 0.2387, 0.4833, 0.2349, 0.38, 0.3018, 0.3595, 0.3691, 0.6176, 0.3705, 0.4811, 0.3049, 0.4818, 0.3023, 0.6063, 0.3691, 0.6176, 0.367, 0.6818, 0.4356, 0.6876, 0.4356, 0.6216, 0.5023, 0.6176, 0.5044, 0.6818, 0.4356, 0.6876, 0.4356, 0.6216, 0.367, 0.6818, 0.2985, 0.6636, 0.3023, 0.6063, 0.3691, 0.6176, 0.6327, 0.4833, 0.6997, 0.4847, 0.7027, 0.5621, 0.6358, 0.5876, 0.2985, 0.6636, 0.2311, 0.634, 0.2356, 0.5876, 0.3023, 0.6063, 0.1685, 0.5621, 0.2356, 0.5876, 0.2311, 0.634, 0.1645, 0.5946, 0.7722, 0.5475, 0.7069, 0.5946, 0.7027, 0.5621, 0.6997, 0.4847, 0.7682, 0.4862, 0.8052, 0.5216, 0.8056, 0.4508, 0.7705, 0.4413, 0.7682, 0.4862, 0.7722, 0.5475, 0.1715, 0.4847, 0.1032, 0.4862, 0.1009, 0.4413, 0.168, 0.4077, 0.06581, 0.4508, 0.1009, 0.4413, 0.09655, 0.4165, 0.06022, 0.43, 0.8907, 0.25, 0.8931, 0.2442, 0.9155, 0.2938, 0.9128, 0.2993, 0.8501, 0.4836, 0.8052, 0.5216, 0.8056, 0.4508, 0.8112, 0.43, 0.8293, 0.4285, 0.8369, 0.4252, 0.06616, 0.5216, 0.099, 0.5475, 0.1032, 0.4862, 0.1009, 0.4413, 0.06581, 0.4508, 0.7705, 0.4413, 0.7034, 0.4077, 0.6997, 0.4847, 0.7682, 0.4862, 0.2387, 0.4833, 0.1715, 0.4847, 0.168, 0.4077, 0.2349, 0.38, 0.2349, 0.38, 0.2387, 0.4833, 0.3049, 0.4818, 0.3018, 0.3595, 0.2387, 0.4833, 0.2356, 0.5876, 0.3023, 0.6063, 0.3049, 0.4818, 0.367, 0.6705, 0.4353, 0.6767, 0.4353, 0.5793, 0.3698, 0.5767, 0.1715, 0.4847, 0.2387, 0.4833, 0.2356, 0.5876, 0.1685, 0.5621, 0.7722, 0.5475, 0.7069, 0.5946, 0.7027, 0.5621, 0.6997, 0.4847, 0.7682, 0.4862, 0.2985, 0.6636, 0.3023, 0.6063, 0.2356, 0.5876, 0.2311, 0.634, 0.2356, 0.5876, 0.1685, 0.5621, 0.1645, 0.5946, 0.2311, 0.634, 0.06581, 0.4508, 0.06616, 0.5216, 0.02126, 0.4836, 0.03454, 0.4252, 0.04205, 0.4285, 0.06022, 0.43, 0.06022, 0.43, 0.09655, 0.4165, 0.1009, 0.4413, 0.06581, 0.4508, 0.9078, 0.8263, 0.9043, 0.8223, 0.9223, 0.7519, 0.9256, 0.7563, 0.168, 0.4077, 0.2349, 0.38, 0.2305, 0.3413, 0.1635, 0.3767, 0.5727, 0.6636, 0.6403, 0.634, 0.6358, 0.5876, 0.5689, 0.6063, 0.3018, 0.3595, 0.3049, 0.4818, 0.3705, 0.4811, 0.3687, 0.3468, 0.5025, 0.3468, 0.5694, 0.3595, 0.5729, 0.3143, 0.5046, 0.2964, 0.4356, 0.2906, 0.3668, 0.2964, 0.3687, 0.3468, 0.4356, 0.3424, 0.5025, 0.3468, 0.4356, 0.3424, 0.4356, 0.4807, 0.5009, 0.4811, 0.4356, 0.4807, 0.3705, 0.4811, 0.3687, 0.3468, 0.4356, 0.3424, 0.2983, 0.3143, 0.3018, 0.3595, 0.3687, 0.3468, 0.3668, 0.2964, 0.5046, 0.2964, 0.4356, 0.2906, 0.4356, 0.3424, 0.5025, 0.3468, 0.4356, 0.6216, 0.3691, 0.6176, 0.3705, 0.4811, 0.4356, 0.4807, 0.5009, 0.4811, 0.5664, 0.4818, 0.5694, 0.3595, 0.5025, 0.3468, 0.2305, 0.3413, 0.2349, 0.38, 0.3018, 0.3595, 0.2983, 0.3143, 0.5664, 0.4818, 0.5694, 0.3595, 0.6363, 0.38, 0.6327, 0.4833, 0.3691, 0.6176, 0.3023, 0.6063, 0.3049, 0.4818, 0.3705, 0.4811, 0.3668, 0.303, 0.3696, 0.3909, 0.3037, 0.3993, 0.2987, 0.3205, 0.4356, 0.6876, 0.367, 0.6818, 0.3691, 0.6176, 0.4356, 0.6216, 0.5044, 0.6818, 0.5727, 0.6636, 0.5689, 0.6063, 0.5023, 0.6176, 0.6327, 0.4833, 0.6997, 0.4847, 0.7034, 0.4077, 0.6363, 0.38, 0.6997, 0.4847, 0.7682, 0.4862, 0.7705, 0.4413, 0.7034, 0.4077, 0.2387, 0.4833, 0.1715, 0.4847, 0.1685, 0.5621, 0.2356, 0.5876, 0.5689, 0.6063, 0.6358, 0.5876, 0.6327, 0.4833, 0.5664, 0.4818, 0.3023, 0.6063, 0.2985, 0.6636, 0.367, 0.6818, 0.3691, 0.6176, 0.5727, 0.6636, 0.5689, 0.6063, 0.6358, 0.5876, 0.6403, 0.634, 0.7027, 0.5621, 0.6358, 0.5876, 0.6403, 0.634, 0.7069, 0.5946, 0.0686, 0.4862, 0.06616, 0.4559, 0.09917, 0.4314, 0.102, 0.4544, 0.1011, 0.5278, 0.7722, 0.5475, 0.8052, 0.5216, 0.8056, 0.4508, 0.7705, 0.4413, 0.7682, 0.4862, 0.099, 0.5475, 0.1032, 0.4862, 0.1715, 0.4847, 0.1685, 0.5621, 0.1645, 0.5946, 0.1645, 0.5946, 0.1685, 0.5621, 0.2356, 0.5876, 0.2311, 0.634, 0.02126, 0.4836, 0.06616, 0.5216, 0.06581, 0.4508, 0.06022, 0.43, 0.04205, 0.4285, 0.03454, 0.4252, 0.8056, 0.4508, 0.7705, 0.4413, 0.7748, 0.4165, 0.8112, 0.43, 0.7705, 0.4413, 0.7034, 0.4077, 0.7079, 0.3767, 0.7748, 0.4165, 0.3691, 0.6176, 0.3023, 0.6063, 0.3049, 0.4818, 0.3705, 0.4811, 0.3049, 0.4818, 0.3018, 0.3595, 0.2349, 0.38, 0.2387, 0.4833, 0.5023, 0.6176, 0.5009, 0.4811, 0.5664, 0.4818, 0.5689, 0.6063, 0.3696, 0.3909, 0.3668, 0.303, 0.4353, 0.2971, 0.4353, 0.388, 0.4356, 0.6876, 0.4356, 0.6216, 0.5023, 0.6176, 0.5044, 0.6818, 0.5044, 0.6818, 0.5727, 0.6636, 0.5689, 0.6063, 0.5023, 0.6176, 0.5727, 0.6636, 0.6403, 0.634, 0.6358, 0.5876, 0.5689, 0.6063, 0.4356, 0.6216, 0.4356, 0.4807, 0.5009, 0.4811, 0.5023, 0.6176, 0.4356, 0.4807, 0.5009, 0.4811, 0.5025, 0.3468, 0.4356, 0.3424, 0.2983, 0.3143, 0.3668, 0.2964, 0.3687, 0.3468, 0.3018, 0.3595, 0.2985, 0.6636, 0.2311, 0.634, 0.2356, 0.5876, 0.3023, 0.6063, 0.3705, 0.4811, 0.3687, 0.3468, 0.3018, 0.3595, 0.3049, 0.4818, 0.8919, 0.3333, 0.9653, 0.3274, 0.9632, 0.3296, 0.9628, 0.3161, 0.8835, 0.3135, 0.8922, 0.3201, 0.3668, 0.2964, 0.3687, 0.3468, 0.4356, 0.3424, 0.4356, 0.2906, 0.5694, 0.3595, 0.6363, 0.38, 0.6409, 0.3417, 0.5729, 0.3143, 0.1715, 0.4847, 0.1032, 0.4862, 0.1009, 0.4413, 0.168, 0.4077, 0.06616, 0.5216, 0.099, 0.5475, 0.1032, 0.4862, 0.1009, 0.4413, 0.06581, 0.4508, 0.8056, 0.4508, 0.7705, 0.4413, 0.7748, 0.4165, 0.8112, 0.43, 0.1009, 0.4413, 0.168, 0.4077, 0.1635, 0.3767, 0.09655, 0.4165, 0.7034, 0.4077, 0.6363, 0.38, 0.6409, 0.3417, 0.7079, 0.3767, 0.6363, 0.38, 0.6327, 0.4833, 0.5664, 0.4818, 0.5694, 0.3595, 0.5664, 0.4818, 0.5009, 0.4811, 0.5023, 0.6176, 0.5689, 0.6063, 0.2387, 0.4833, 0.2349, 0.38, 0.168, 0.4077, 0.1715, 0.4847, 0.1715, 0.4847, 0.168, 0.4077, 0.1009, 0.4413, 0.1032, 0.4862, 0.1032, 0.4862, 0.099, 0.5475, 0.1645, 0.5946, 0.1685, 0.5621, 0.1715, 0.4847, 0.7027, 0.5621, 0.6997, 0.4847, 0.6327, 0.4833, 0.6358, 0.5876, 0.2387, 0.4833, 0.3049, 0.4818, 0.3023, 0.6063, 0.2356, 0.5876, 0.7069, 0.5946, 0.7027, 0.5621, 0.6358, 0.5876, 0.6403, 0.634, 0.06581, 0.4508, 0.06616, 0.5216, 0.02126, 0.4836, 0.03454, 0.4252, 0.04205, 0.4285, 0.06022, 0.43, 0.8112, 0.43, 0.7748, 0.4165, 0.7705, 0.4413, 0.8056, 0.4508, 0.8056, 0.4508, 0.8052, 0.5216, 0.7722, 0.5475, 0.7682, 0.4862, 0.7705, 0.4413, 0.7079, 0.3767, 0.7034, 0.4077, 0.7705, 0.4413, 0.7748, 0.4165, 0.6327, 0.4833, 0.6997, 0.4847, 0.7034, 0.4077, 0.6363, 0.38, 0.2387, 0.4833, 0.2356, 0.5876, 0.3023, 0.6063, 0.3049, 0.4818, 0.7722, 0.5475, 0.7682, 0.4862, 0.6997, 0.4847, 0.7027, 0.5621, 0.7069, 0.5946, 0.367, 0.6818, 0.2985, 0.6636, 0.3023, 0.6063, 0.3691, 0.6176, 0.2356, 0.5876, 0.2311, 0.634, 0.2985, 0.6636, 0.3023, 0.6063, 0.2356, 0.5876, 0.1685, 0.5621, 0.1645, 0.5946, 0.2311, 0.634, 0.3668, 0.2964, 0.4356, 0.2906, 0.4356, 0.3424, 0.3687, 0.3468, 0.4356, 0.2906, 0.5046, 0.2964, 0.5025, 0.3468, 0.4356, 0.3424, 0.5025, 0.3468, 0.5046, 0.2964, 0.5729, 0.3143, 0.5694, 0.3595, 0.5694, 0.3595, 0.5729, 0.3143, 0.6409, 0.3417, 0.6363, 0.38, 0.5009, 0.4811, 0.5025, 0.3468, 0.5694, 0.3595, 0.5664, 0.4818, 0.3687, 0.3468, 0.3705, 0.4811, 0.4356, 0.4807, 0.4356, 0.3424, 0.5025, 0.3468, 0.5009, 0.4811, 0.4356, 0.4807, 0.4356, 0.3424, 0.3668, 0.2964, 0.2983, 0.3143, 0.3018, 0.3595, 0.3687, 0.3468, 0.3668, 0.2964, 0.4356, 0.2906, 0.4356, 0.3424, 0.3687, 0.3468, 0.5009, 0.4811, 0.4356, 0.4807, 0.4356, 0.6216, 0.5023, 0.6176, 0.5009, 0.4811, 0.5664, 0.4818, 0.5694, 0.3595, 0.5025, 0.3468, 0.5694, 0.3595, 0.6363, 0.38, 0.6409, 0.3417, 0.5729, 0.3143, 0.5664, 0.4818, 0.5689, 0.6063, 0.5023, 0.6176, 0.5009, 0.4811, 0.3691, 0.6176, 0.367, 0.6818, 0.4356, 0.6876, 0.4356, 0.6216, 0.5034, 0.6705, 0.5006, 0.5767, 0.4353, 0.5793, 0.4353, 0.6767, 0.6358, 0.5876, 0.6403, 0.634, 0.5727, 0.6636, 0.5689, 0.6063, 0.6358, 0.5876, 0.7027, 0.5621, 0.7069, 0.5946, 0.6403, 0.634, 0.9478, 0.5803, 0.9434, 0.5789, 0.9342, 0.6537, 0.9382, 0.6566, 0.06581, 0.4508, 0.1009, 0.4413, 0.09655, 0.4165, 0.06022, 0.43, 0.02126, 0.4836, 0.06616, 0.5216, 0.06581, 0.4508, 0.06022, 0.43, 0.04205, 0.4285, 0.03454, 0.4252, 0.099, 0.5475, 0.1645, 0.5946, 0.1685, 0.5621, 0.1715, 0.4847, 0.1032, 0.4862, 0.6327, 0.4833, 0.6997, 0.4847, 0.7027, 0.5621, 0.6358, 0.5876, 0.2387, 0.4833, 0.3049, 0.4818, 0.3023, 0.6063, 0.2356, 0.5876, 0.5023, 0.6176, 0.5689, 0.6063, 0.5664, 0.4818, 0.5009, 0.4811, 0.3049, 0.4818, 0.2387, 0.4833, 0.2349, 0.38, 0.3018, 0.3595, 0.4356, 0.6216, 0.5023, 0.6176, 0.5009, 0.4811, 0.4356, 0.4807, 0.1715, 0.4847, 0.168, 0.4077, 0.1009, 0.4413, 0.1032, 0.4862, 0.168, 0.4077, 0.1009, 0.4413, 0.09655, 0.4165, 0.1635, 0.3767, 0.2305, 0.3413, 0.2349, 0.38, 0.168, 0.4077, 0.1635, 0.3767, 0.8893, 0.09237, 0.8959, 0.1055, 0.8956, 0.1062, 0.8889, 0.09347, 0.7004, 0.4318, 0.7684, 0.4544, 0.7714, 0.4314, 0.7055, 0.3862, 0.7684, 0.4544, 0.7693, 0.5278, 0.8017, 0.4862, 0.8044, 0.4559, 0.7714, 0.4314, 0.1703, 0.5391, 0.1011, 0.5278, 0.102, 0.4544, 0.1701, 0.4318, 0.7001, 0.5391, 0.7693, 0.5278, 0.7046, 0.5811, 0.4353, 0.388, 0.5008, 0.3909, 0.5006, 0.5767, 0.4353, 0.5793, 0.4353, 0.388, 0.5008, 0.3909, 0.5006, 0.5767, 0.4353, 0.5793, 0.3041, 0.569, 0.3698, 0.5767, 0.3696, 0.3909, 0.3037, 0.3993, 0.2372, 0.4128, 0.2375, 0.5566, 0.1703, 0.5391, 0.1701, 0.4318, 0.2375, 0.5566, 0.1703, 0.5391, 0.1701, 0.4318, 0.2372, 0.4128, 0.4353, 0.2971, 0.5036, 0.303, 0.5008, 0.3909, 0.4353, 0.388, 0.3687, 0.3468, 0.3018, 0.3595, 0.2983, 0.3143, 0.3668, 0.2964, 0.5036, 0.303, 0.5008, 0.3909, 0.5666, 0.3993, 0.5717, 0.3201, 0.2987, 0.3205, 0.3037, 0.3993, 0.2372, 0.4128, 0.2314, 0.3486, 0.2372, 0.4128, 0.1701, 0.4318, 0.1649, 0.3865, 0.2314, 0.3486, 0.8056, 0.4508, 0.8052, 0.5216, 0.8501, 0.4836, 0.8369, 0.4252, 0.8293, 0.4285, 0.8112, 0.43, 0.09655, 0.4165, 0.1009, 0.4413, 0.06581, 0.4508, 0.06022, 0.43, 0.6409, 0.3417, 0.6363, 0.38, 0.7034, 0.4077, 0.7079, 0.3767, 0.6997, 0.4847, 0.7034, 0.4077, 0.7705, 0.4413, 0.7682, 0.4862, 0.6327, 0.4833, 0.6363, 0.38, 0.7034, 0.4077, 0.6997, 0.4847, 0.6327, 0.4833, 0.5664, 0.4818, 0.5689, 0.6063, 0.6358, 0.5876, 0.2387, 0.4833, 0.1715, 0.4847, 0.1685, 0.5621, 0.2356, 0.5876, 0.5689, 0.6063, 0.5727, 0.6636, 0.5044, 0.6818, 0.5023, 0.6176, 0.6358, 0.5876, 0.7027, 0.5621, 0.7069, 0.5946, 0.6403, 0.634, 0.168, 0.4077, 0.2349, 0.38, 0.2305, 0.3413, 0.1635, 0.3767, 0.5717, 0.3201, 0.6391, 0.3486, 0.6332, 0.4128, 0.5666, 0.3993, 0.5666, 0.3993, 0.5717, 0.3201, 0.5036, 0.303, 0.5008, 0.3909, 0.8017, 0.4862, 0.8044, 0.4559, 0.7714, 0.4314, 0.7684, 0.4544, 0.7693, 0.5278, 0.7004, 0.4318, 0.7055, 0.3862, 0.7714, 0.4314, 0.7684, 0.4544, 0.5666, 0.3993, 0.6332, 0.4128, 0.6328, 0.5566, 0.5664, 0.569, 0.5008, 0.3909, 0.5006, 0.5767, 0.5664, 0.569, 0.5666, 0.3993, 0.8921, 0.08763, 0.8915, 0.07778, 0.891, 0.07778, 0.8915, 0.08799, 0.5713, 0.653, 0.5664, 0.569, 0.5006, 0.5767, 0.5034, 0.6705, 0.299, 0.653, 0.3041, 0.569, 0.2375, 0.5566, 0.2319, 0.6227, 0.7046, 0.5811, 0.6386, 0.6227, 0.6328, 0.5566, 0.7001, 0.5391, 0.1703, 0.5391, 0.1659, 0.5811, 0.1011, 0.5278, 0.8086, 0.4738, 0.8017, 0.4862, 0.8044, 0.4559, 0.8119, 0.4617, 0.9544, 0.3931, 0.9574, 0.3884, 0.9722, 0.4413, 0.9687, 0.4438, 0.299, 0.653, 0.367, 0.6705, 0.3698, 0.5767, 0.3041, 0.569, 0.367, 0.6705, 0.3698, 0.5767, 0.4353, 0.5793, 0.4353, 0.6767, 0.3037, 0.3993, 0.2987, 0.3205, 0.3668, 0.303, 0.3696, 0.3909, 0.3696, 0.3909, 0.4353, 0.388, 0.4353, 0.2971, 0.3668, 0.303, 0.3696, 0.3909, 0.3698, 0.5767, 0.3041, 0.569, 0.3037, 0.3993, 0.2375, 0.5566, 0.3041, 0.569, 0.3037, 0.3993, 0.2372, 0.4128, 0.5717, 0.3201, 0.6391, 0.3486, 0.6332, 0.4128, 0.5666, 0.3993, 0.2314, 0.3486, 0.1649, 0.3865, 0.1701, 0.4318, 0.2372, 0.4128, 0.102, 0.4544, 0.1701, 0.4318, 0.1649, 0.3865, 0.09917, 0.4314, 0.0686, 0.4862, 0.1011, 0.5278, 0.102, 0.4544, 0.09917, 0.4314, 0.06616, 0.4559, 0.1703, 0.5391, 0.2375, 0.5566, 0.2372, 0.4128, 0.1701, 0.4318, 0.7001, 0.5391, 0.7693, 0.5278, 0.7684, 0.4544, 0.7004, 0.4318, 0.06179, 0.4738, 0.0686, 0.4862, 0.06616, 0.4559, 0.05847, 0.4617, 0.4356, 0.6876, 0.5044, 0.6818, 0.5023, 0.6176, 0.4356, 0.6216, 0.3698, 0.5767, 0.367, 0.6705, 0.299, 0.653, 0.3041, 0.569, 0.3041, 0.569, 0.299, 0.653, 0.2319, 0.6227, 0.2375, 0.5566, 0.6328, 0.5566, 0.7001, 0.5391, 0.7046, 0.5811, 0.6386, 0.6227, 0.7001, 0.5391, 0.7046, 0.5811, 0.7693, 0.5278, 0.3698, 0.5767, 0.4353, 0.5793, 0.4353, 0.388, 0.3696, 0.3909, 0.5008, 0.3909, 0.4353, 0.388, 0.4353, 0.2971, 0.5036, 0.303, 0.5036, 0.303, 0.5717, 0.3201, 0.5666, 0.3993, 0.5008, 0.3909, 0.6332, 0.4128, 0.6391, 0.3486, 0.5717, 0.3201, 0.5666, 0.3993, 0.6332, 0.4128, 0.7004, 0.4318, 0.7055, 0.3862, 0.6391, 0.3486, 0.7001, 0.5391, 0.7693, 0.5278, 0.7684, 0.4544, 0.7004, 0.4318, 0.3687, 0.3468, 0.3705, 0.4811, 0.4356, 0.4807, 0.4356, 0.3424, 0.7001, 0.5391, 0.7004, 0.4318, 0.6332, 0.4128, 0.6328, 0.5566, 0.5006, 0.5767, 0.5008, 0.3909, 0.4353, 0.388, 0.4353, 0.5793, 0.1703, 0.5391, 0.1011, 0.5278, 0.1659, 0.5811, 0.7046, 0.5811, 0.7001, 0.5391, 0.6328, 0.5566, 0.6386, 0.6227, 0.5664, 0.569, 0.6328, 0.5566, 0.6386, 0.6227, 0.5713, 0.653, 0.5713, 0.653, 0.5664, 0.569, 0.5006, 0.5767, 0.5034, 0.6705, 0.4353, 0.5793, 0.5006, 0.5767, 0.5034, 0.6705, 0.4353, 0.6767, 0.09917, 0.4314, 0.1649, 0.3865, 0.1701, 0.4318, 0.102, 0.4544, 0.8044, 0.4559, 0.8017, 0.4862, 0.8086, 0.4738, 0.8119, 0.4617, 0.8831, 0.3267, 0.8919, 0.3333, 0.8919, 0.3347, 0.8919, 0.3347, 0.8831, 0.3278, 0.8831, 0.3267, 0.9544, 0.3223, 0.9628, 0.3161, 0.9544, 0.3238, 0.9628, 0.3161, 0.9544, 0.3223, 0.9628, 0.3146, 0.9537, 0.9329, 0.9619, 0.9457, 0.9537, 0.9344, 0.9619, 0.9457, 0.9537, 0.9329, 0.9621, 0.9446, 0.8894, 0.9114, 0.8833, 0.9234, 0.883, 0.9223, 0.8833, 0.9234, 0.8894, 0.9114, 0.89, 0.9128, 0.8922, 0.319, 0.8835, 0.3135, 0.8835, 0.3125, 0.8835, 0.3135, 0.8922, 0.319, 0.8922, 0.3201, 0.8866, 0.934, 0.8933, 0.9234, 0.8936, 0.9245, 0.8936, 0.9245, 0.887, 0.9351, 0.8866, 0.934, 0.9677, 0.5143, 0.9551, 0.4471, 0.9401, 0.3993, 0.9235, 0.3636, 0.9059, 0.3358, 0.8966, 0.3241, 0.8945, 0.3219, 0.8945, 0.3205, 0.8966, 0.323, 0.9059, 0.3344, 0.9235, 0.3621, 0.9403, 0.3979, 0.9553, 0.446, 0.9679, 0.5132, 0.9745, 0.6095, 0.9694, 0.7022, 0.959, 0.7698, 0.9436, 0.8209, 0.9275, 0.8625, 0.908, 0.8982, 0.8999, 0.915, 0.8968, 0.9194, 0.8964, 0.9183, 0.8996, 0.9139, 0.9076, 0.8971, 0.927, 0.8617, 0.9432, 0.8201, 0.9584, 0.7694, 0.9689, 0.7019, 0.974, 0.6095, 0.9701, 0.1055, 0.9698, 0.1048, 0.9735, 0.09785, 0.9736, 0.09894, 0.9736, 0.09894, 0.9735, 0.09785, 0.9768, 0.09456, 0.977, 0.09529, 0.8044, 0.4559, 0.8017, 0.4862, 0.8086, 0.4738, 0.8119, 0.4617, 0.7055, 0.3862, 0.7714, 0.4314, 0.7684, 0.4544, 0.7004, 0.4318, 0.8017, 0.4862, 0.7693, 0.5278, 0.7684, 0.4544, 0.7714, 0.4314, 0.8044, 0.4559, 0.7004, 0.4318, 0.7684, 0.4544, 0.7693, 0.5278, 0.7001, 0.5391, 0.1703, 0.5391, 0.1659, 0.5811, 0.1011, 0.5278, 0.7001, 0.5391, 0.6328, 0.5566, 0.6386, 0.6227, 0.7046, 0.5811, 0.6332, 0.4128, 0.7004, 0.4318, 0.7001, 0.5391, 0.6328, 0.5566, 0.6328, 0.5566, 0.6332, 0.4128, 0.5666, 0.3993, 0.5664, 0.569, 0.5008, 0.3909, 0.5666, 0.3993, 0.5664, 0.569, 0.5006, 0.5767, 0.4353, 0.388, 0.4353, 0.5793, 0.5006, 0.5767, 0.5008, 0.3909, 0.4353, 0.388, 0.4353, 0.5793, 0.3698, 0.5767, 0.3696, 0.3909, 0.299, 0.653, 0.3041, 0.569, 0.2375, 0.5566, 0.2319, 0.6227, 0.5006, 0.5767, 0.5664, 0.569, 0.5713, 0.653, 0.5034, 0.6705, 0.4353, 0.5793, 0.4353, 0.6767, 0.5034, 0.6705, 0.5006, 0.5767, 0.4353, 0.5793, 0.4353, 0.6767, 0.367, 0.6705, 0.3698, 0.5767, 0.299, 0.653, 0.367, 0.6705, 0.3698, 0.5767, 0.3041, 0.569, 0.6386, 0.6227, 0.5713, 0.653, 0.5664, 0.569, 0.6328, 0.5566, 0.1659, 0.5811, 0.2319, 0.6227, 0.2375, 0.5566, 0.1703, 0.5391, 0.7001, 0.5391, 0.7693, 0.5278, 0.7046, 0.5811, 0.102, 0.4544, 0.1011, 0.5278, 0.1703, 0.5391, 0.1701, 0.4318, 0.0686, 0.4862, 0.06179, 0.4738, 0.05847, 0.4617, 0.06616, 0.4559, 0.3041, 0.569, 0.3698, 0.5767, 0.3696, 0.3909, 0.3037, 0.3993, 0.3037, 0.3993, 0.3041, 0.569, 0.2375, 0.5566, 0.2372, 0.4128, 0.5666, 0.3993, 0.6332, 0.4128, 0.6328, 0.5566, 0.5664, 0.569, 0.4353, 0.2971, 0.4353, 0.388, 0.5008, 0.3909, 0.5036, 0.303, 0.2372, 0.4128, 0.2314, 0.3486, 0.2987, 0.3205, 0.3037, 0.3993, 0.2372, 0.4128, 0.1701, 0.4318, 0.1649, 0.3865, 0.2314, 0.3486, 0.4353, 0.2971, 0.3668, 0.303, 0.3696, 0.3909, 0.4353, 0.388, 0.3668, 0.303, 0.2987, 0.3205, 0.3037, 0.3993, 0.3696, 0.3909, 0.6332, 0.4128, 0.6391, 0.3486, 0.5717, 0.3201, 0.5666, 0.3993, 0.1649, 0.3865, 0.1701, 0.4318, 0.2372, 0.4128, 0.2314, 0.3486, 0.9548, 0.3373, 0.9632, 0.3296, 0.9548, 0.3387, 0.9632, 0.3307, 0.9548, 0.3387, 0.9632, 0.3296, 0.9532, 0.9475, 0.9616, 0.9592, 0.9532, 0.949, 0.9614, 0.9603, 0.9532, 0.949, 0.9616, 0.9592, 0.883, 0.8081, 0.8833, 0.8015, 0.8837, 0.8019, 0.8833, 0.8081, 0.9565, 0.7971, 0.9693, 0.8322, 0.9689, 0.8325, 0.9562, 0.7979, 0.7705, 0.4413, 0.7034, 0.4077, 0.7079, 0.3767, 0.7748, 0.4165, 0.4356, 0.3424, 0.5025, 0.3468, 0.5046, 0.2964, 0.4356, 0.2906, 0.6327, 0.4833, 0.6358, 0.5876, 0.5689, 0.6063, 0.5664, 0.4818, 0.8852, 0.9081, 0.8863, 0.8712, 0.8875, 0.7975, 0.8879, 0.7241, 0.8875, 0.6504, 0.8866, 0.5767, 0.8854, 0.5026, 0.8844, 0.4289, 0.8835, 0.3552, 0.8831, 0.2807, 0.883, 0.2059, 0.883, 0.1311, 0.8828, 0.09383, 0.8828, 0.04274, 0.8835, 0.04274, 0.8837, 0.09383, 0.8838, 0.1311, 0.8838, 0.2059, 0.884, 0.2807, 0.8844, 0.3552, 0.8852, 0.4289, 0.8863, 0.5026, 0.8875, 0.5767, 0.8884, 0.6504, 0.8887, 0.7241, 0.8884, 0.7975, 0.8873, 0.8712, 0.8861, 0.9081, 0.8838, 0.9592, 0.8831, 0.9592, 0.4356, 0.6876, 0.5044, 0.6818, 0.5023, 0.6176, 0.4356, 0.6216, 0.8966, 0.5763, 0.8973, 0.6504, 0.8976, 0.7241, 0.8975, 0.7975, 0.8963, 0.8716, 0.895, 0.9085, 0.8926, 0.9596, 0.8917, 0.9596, 0.8942, 0.9085, 0.8954, 0.8712, 0.8966, 0.7975, 0.8968, 0.7241, 0.8964, 0.6504, 0.8956, 0.5763, 0.8945, 0.5026, 0.8933, 0.4289, 0.8924, 0.3548, 0.8921, 0.2807, 0.8919, 0.2059, 0.8919, 0.1311, 0.8917, 0.09383, 0.8915, 0.04274, 0.8922, 0.04274, 0.8926, 0.09383, 0.8928, 0.1311, 0.8928, 0.2059, 0.8929, 0.2807, 0.8933, 0.3548, 0.8942, 0.4289, 0.8954, 0.5026, 0.9273, 0.2771, 0.9118, 0.2052, 0.908, 0.2092, 0.9233, 0.2807, 0.9333, 0.5774, 0.9333, 0.6504, 0.9293, 0.6504, 0.9291, 0.5774, 0.8863, 0.5026, 0.8852, 0.4289, 0.8933, 0.4289, 0.8945, 0.5026, 0.8875, 0.5767, 0.8956, 0.5763, 0.8964, 0.6504, 0.8884, 0.6504, 0.9541, 0.7632, 0.9651, 0.7001, 0.9689, 0.7019, 0.9584, 0.7694, 0.9328, 0.2095, 0.9286, 0.2095, 0.9284, 0.1343, 0.9326, 0.134, 0.9326, 0.134, 0.9284, 0.1343, 0.9282, 0.09602, 0.9326, 0.09602, 0.8961, 0.7771, 0.8947, 0.788, 0.883, 0.7183, 0.8847, 0.7103, 0.8793, 0.6212, 0.8847, 0.7103, 0.883, 0.7183, 0.8772, 0.6216, 0.924, 0.888, 0.9085, 0.8435, 0.9095, 0.8314, 0.9247, 0.8752, 0.9432, 0.8201, 0.927, 0.8617, 0.9226, 0.853, 0.9389, 0.8121, 0.9411, 0.9117, 0.9404, 0.9249, 0.924, 0.888, 0.9247, 0.8752, 0.9331, 0.4314, 0.9289, 0.4318, 0.9289, 0.3581, 0.9329, 0.3581, 0.9677, 0.5143, 0.974, 0.6095, 0.9694, 0.6092, 0.9658, 0.5212, 0.9331, 0.5048, 0.9291, 0.5048, 0.9289, 0.4318, 0.9331, 0.4314, 0.9335, 0.7234, 0.9338, 0.7971, 0.9296, 0.7975, 0.9294, 0.7234, 0.3023, 0.6063, 0.2985, 0.6636, 0.367, 0.6818, 0.3691, 0.6176, 0.8875, 0.5767, 0.8863, 0.5026, 0.8945, 0.5026, 0.8956, 0.5763, 0.8873, 0.8712, 0.8954, 0.8712, 0.8942, 0.9085, 0.8861, 0.9081, 0.9349, 0.9625, 0.9307, 0.9625, 0.9303, 0.9099, 0.9345, 0.9099, 0.9338, 0.7971, 0.9342, 0.872, 0.93, 0.872, 0.9296, 0.7975, 0.8837, 0.09383, 0.8835, 0.04274, 0.8915, 0.04274, 0.8917, 0.09383, 0.9694, 0.6092, 0.974, 0.6095, 0.9689, 0.7019, 0.9651, 0.7001, 0.9373, 0.3409, 0.9574, 0.3884, 0.9544, 0.3931, 0.9347, 0.3464, 0.3705, 0.4811, 0.3049, 0.4818, 0.3018, 0.3595, 0.3687, 0.3468, 0.8898, 0.8661, 0.89, 0.8669, 0.8872, 0.8709, 0.887, 0.8698, 0.8833, 0.8015, 0.8851, 0.7935, 0.8854, 0.7939, 0.8837, 0.8019, 0.9434, 0.2687, 0.9249, 0.2048, 0.9062, 0.1387, 0.9066, 0.1384, 0.9252, 0.2044, 0.9438, 0.2679, 0.9598, 0.3333, 0.9703, 0.4033, 0.9736, 0.4767, 0.9705, 0.5508, 0.96, 0.6223, 0.9439, 0.6898, 0.9259, 0.757, 0.9081, 0.8267, 0.9078, 0.8263, 0.9256, 0.7563, 0.9436, 0.6895, 0.9597, 0.622, 0.97, 0.5504, 0.9733, 0.4767, 0.9698, 0.4037, 0.9595, 0.3336, 0.8884, 0.9179, 0.8933, 0.8774, 0.8929, 0.8771, 0.8929, 0.8771, 0.8879, 0.9176, 0.8884, 0.9179, 0.8866, 0.07559, 0.8872, 0.09566, 0.8877, 0.09566, 0.8872, 0.07559, 0.8866, 0.07559, 0.8872, 0.07559, 0.8875, 0.06683, 0.887, 0.06683, 0.8861, 0.9081, 0.8942, 0.9085, 0.8917, 0.9596, 0.8838, 0.9592, 0.8823, 0.5223, 0.8942, 0.4522, 0.9087, 0.4044, 0.9245, 0.3683, 0.9415, 0.3395, 0.9502, 0.3267, 0.9523, 0.3241, 0.9523, 0.3256, 0.9504, 0.3285, 0.9415, 0.3409, 0.9247, 0.3698, 0.9088, 0.4059, 0.8943, 0.4537, 0.8825, 0.523, 0.8772, 0.6216, 0.883, 0.7183, 0.8947, 0.788, 0.9085, 0.8435, 0.924, 0.888, 0.9404, 0.9249, 0.9492, 0.9413, 0.9513, 0.9446, 0.9511, 0.9461, 0.9492, 0.9428, 0.9404, 0.9263, 0.9239, 0.8895, 0.9085, 0.845, 0.8945, 0.7891, 0.8826, 0.7194, 0.877, 0.6216, 0.3705, 0.4811, 0.3691, 0.6176, 0.4356, 0.6216, 0.4356, 0.4807, 0.5664, 0.4818, 0.6327, 0.4833, 0.6363, 0.38, 0.5694, 0.3595, 0.5666, 0.3993, 0.5664, 0.569, 0.6328, 0.5566, 0.6332, 0.4128, 0.9329, 0.3581, 0.9289, 0.3581, 0.9287, 0.284, 0.9328, 0.284, 0.9705, 0.8482, 0.9708, 0.8475, 0.9742, 0.8523, 0.974, 0.853, 0.8928, 0.1358, 0.8877, 0.09566, 0.8872, 0.09566, 0.8877, 0.09566, 0.8928, 0.1358, 0.8933, 0.1354, 0.102, 0.4544, 0.1701, 0.4318, 0.1703, 0.5391, 0.1011, 0.5278, 0.7748, 0.4165, 0.7705, 0.4413, 0.8056, 0.4508, 0.8112, 0.43, 0.1032, 0.4862, 0.099, 0.5475, 0.06616, 0.5216, 0.06581, 0.4508, 0.1009, 0.4413, 0.8907, 0.1092, 0.8875, 0.1022, 0.8877, 0.1011, 0.891, 0.1084, 0.8903, 0.2508, 0.8805, 0.2219, 0.8907, 0.25, 0.8805, 0.2219, 0.8903, 0.2508, 0.8802, 0.2227, 0.88, 0.8012, 0.8791, 0.8081, 0.8788, 0.8081, 0.8795, 0.8008, 0.8961, 0.7771, 0.9095, 0.8314, 0.9085, 0.8435, 0.8947, 0.788, 0.8887, 0.7241, 0.8884, 0.6504, 0.8964, 0.6504, 0.8968, 0.7241, 0.9336, 0.5774, 0.9336, 0.6504, 0.934, 0.7234, 0.9343, 0.7971, 0.9347, 0.872, 0.9349, 0.9099, 0.9352, 0.9621, 0.9349, 0.9625, 0.9345, 0.9099, 0.9342, 0.872, 0.9338, 0.7971, 0.9335, 0.7234, 0.9333, 0.6504, 0.9333, 0.5774, 0.9331, 0.5048, 0.9331, 0.4314, 0.9329, 0.3581, 0.9328, 0.284, 0.9328, 0.2095, 0.9326, 0.134, 0.9326, 0.09602, 0.9324, 0.04347, 0.9328, 0.04347, 0.9329, 0.09602, 0.9331, 0.134, 0.9331, 0.2095, 0.9333, 0.284, 0.9335, 0.3581, 0.9335, 0.4314, 0.9336, 0.5048, 0.9408, 0.3504, 0.9273, 0.2771, 0.9233, 0.2807, 0.9366, 0.353, 0.8086, 0.4738, 0.8017, 0.4862, 0.8044, 0.4559, 0.8119, 0.4617, 0.9081, 0.8267, 0.8976, 0.8606, 0.9078, 0.8263, 0.8976, 0.8606, 0.9081, 0.8267, 0.898, 0.8614, 0.8875, 0.938, 0.888, 0.938, 0.8884, 0.9179, 0.8879, 0.9176, 0.8889, 0.09347, 0.8859, 0.08872, 0.8861, 0.08799, 0.8893, 0.09237, 0.5713, 0.653, 0.5034, 0.6705, 0.5006, 0.5767, 0.5664, 0.569, 0.2375, 0.5566, 0.2319, 0.6227, 0.1659, 0.5811, 0.1703, 0.5391, 0.8844, 0.5311, 0.8956, 0.4646, 0.9097, 0.4183, 0.9254, 0.3833, 0.942, 0.3541, 0.9508, 0.3417, 0.9528, 0.3395, 0.9528, 0.3409, 0.9508, 0.3431, 0.9422, 0.3555, 0.9254, 0.3844, 0.9097, 0.4198, 0.8957, 0.4661, 0.8845, 0.5318, 0.8797, 0.6212, 0.8849, 0.7095, 0.8961, 0.776, 0.9097, 0.83, 0.9249, 0.8738, 0.9413, 0.9106, 0.9499, 0.9267, 0.9518, 0.9296, 0.9518, 0.9311, 0.9497, 0.9282, 0.9411, 0.9117, 0.9247, 0.8752, 0.9095, 0.8314, 0.8961, 0.7771, 0.8847, 0.7103, 0.8793, 0.6212, 0.2387, 0.4833, 0.2349, 0.38, 0.168, 0.4077, 0.1715, 0.4847, 0.4356, 0.6216, 0.4356, 0.4807, 0.5009, 0.4811, 0.5023, 0.6176, 0.8884, 0.9179, 0.888, 0.938, 0.9537, 0.9344, 0.9532, 0.9475, 0.9513, 0.9446, 0.9492, 0.9413, 0.9497, 0.9282, 0.8926, 0.9431, 0.8919, 0.9355, 0.8924, 0.9252, 0.9647, 0.1026, 0.9523, 0.1343, 0.952, 0.1336, 0.952, 0.1336, 0.9642, 0.1019, 0.9647, 0.1026, 0.9705, 0.8482, 0.9633, 0.8351, 0.9637, 0.8344, 0.9708, 0.8475, 0.8917, 0.8752, 0.8887, 0.8804, 0.8886, 0.8796, 0.8914, 0.8745, 0.8851, 0.7935, 0.8949, 0.7621, 0.8952, 0.7625, 0.8854, 0.7939, 0.9651, 0.7001, 0.9541, 0.7632, 0.9389, 0.8121, 0.9226, 0.853, 0.9036, 0.8877, 0.8956, 0.9044, 0.8933, 0.907, 0.8929, 0.9059, 0.895, 0.9033, 0.9032, 0.8866, 0.9221, 0.8523, 0.9383, 0.811, 0.9535, 0.7628, 0.9647, 0.6997, 0.9691, 0.6092, 0.9656, 0.5223, 0.9537, 0.4592, 0.939, 0.4125, 0.9228, 0.3774, 0.9052, 0.35, 0.8961, 0.3387, 0.894, 0.3365, 0.894, 0.3351, 0.8961, 0.3373, 0.9053, 0.3486, 0.9228, 0.3763, 0.9392, 0.4114, 0.9539, 0.4581, 0.9658, 0.5212, 0.9694, 0.6092, 0.8884, 0.7975, 0.8966, 0.7975, 0.8954, 0.8712, 0.8873, 0.8712, 0.8875, 0.938, 0.888, 0.9468, 0.8886, 0.9464, 0.888, 0.938, 0.8772, 0.2066, 0.8805, 0.2219, 0.8802, 0.2227, 0.8769, 0.207, 0.8825, 0.7851, 0.8919, 0.7559, 0.8828, 0.7855, 0.8922, 0.7563, 0.8828, 0.7855, 0.8919, 0.7559, 0.9121, 0.6687, 0.9319, 0.734, 0.9521, 0.8015, 0.9516, 0.8019, 0.9315, 0.7347, 0.9118, 0.669, 0.8943, 0.6033, 0.8826, 0.5347, 0.8784, 0.4636, 0.8818, 0.3931, 0.8931, 0.3249, 0.9106, 0.2606, 0.9308, 0.1979, 0.952, 0.1336, 0.9523, 0.1343, 0.9312, 0.1986, 0.9109, 0.2614, 0.8935, 0.3252, 0.8823, 0.3931, 0.8788, 0.4636, 0.883, 0.5344, 0.8949, 0.603, 0.8501, 0.4836, 0.8052, 0.5216, 0.8056, 0.4508, 0.8112, 0.43, 0.8293, 0.4285, 0.8369, 0.4252, 0.8976, 0.8822, 0.8973, 0.8818, 0.8924, 0.9252, 0.8928, 0.9252, 0.8914, 0.8745, 0.8976, 0.8606, 0.898, 0.8614, 0.8917, 0.8752, 0.8959, 0.1055, 0.9066, 0.1384, 0.8956, 0.1062, 0.9062, 0.1387, 0.8956, 0.1062, 0.9066, 0.1384, 0.935, 0.6559, 0.9135, 0.7044, 0.8922, 0.7563, 0.8919, 0.7559, 0.9132, 0.7041, 0.9347, 0.6555, 0.9542, 0.6077, 0.9687, 0.5566, 0.9733, 0.5004, 0.9684, 0.4442, 0.9541, 0.3935, 0.9343, 0.3468, 0.9125, 0.3, 0.8903, 0.2508, 0.8907, 0.25, 0.9128, 0.2993, 0.9347, 0.3464, 0.9544, 0.3931, 0.9687, 0.4438, 0.9738, 0.5004, 0.9691, 0.557, 0.9546, 0.6081, 0.9616, 0.9592, 0.9532, 0.9475, 0.9537, 0.9344, 0.8802, 0.9285, 0.8833, 0.9234, 0.8866, 0.934, 0.9291, 0.5774, 0.9293, 0.6504, 0.9294, 0.7234, 0.9296, 0.7975, 0.93, 0.872, 0.9303, 0.9099, 0.9307, 0.9625, 0.9301, 0.9625, 0.9298, 0.9099, 0.9296, 0.8723, 0.9293, 0.7975, 0.9289, 0.7234, 0.9287, 0.6504, 0.9287, 0.5774, 0.9286, 0.5048, 0.9286, 0.4318, 0.9284, 0.3581, 0.9282, 0.284, 0.928, 0.2095, 0.9279, 0.134, 0.9279, 0.09602, 0.9277, 0.04347, 0.9282, 0.04347, 0.9282, 0.09602, 0.9284, 0.1343, 0.9286, 0.2095, 0.9287, 0.284, 0.9289, 0.3581, 0.9289, 0.4318, 0.9291, 0.5048, 0.9567, 0.1387, 0.9563, 0.1384, 0.9698, 0.1048, 0.9701, 0.1055, 0.8928, 0.9252, 0.8924, 0.9252, 0.8919, 0.9355, 0.8924, 0.9355, 0.9728, 0.8391, 0.9759, 0.8428, 0.9757, 0.8439, 0.9724, 0.8398, 0.9693, 0.8322, 0.9728, 0.8391, 0.9724, 0.8398, 0.9689, 0.8325, 0.6328, 0.5566, 0.5664, 0.569, 0.5713, 0.653, 0.6386, 0.6227, 0.9717, 0.08945, 0.9752, 0.08507, 0.9756, 0.0858, 0.9721, 0.09018, 0.8828, 0.7855, 0.8922, 0.7563, 0.8949, 0.7621, 0.8851, 0.7935, 0.9516, 0.8019, 0.9637, 0.8344, 0.9633, 0.8351, 0.9637, 0.8344, 0.9516, 0.8019, 0.9521, 0.8015, 0.2987, 0.3205, 0.2314, 0.3486, 0.2372, 0.4128, 0.3037, 0.3993, 0.8769, 0.207, 0.8758, 0.1997, 0.8763, 0.1997, 0.8772, 0.2066, 0.4356, 0.6876, 0.367, 0.6818, 0.3691, 0.6176, 0.4356, 0.6216, 0.8928, 0.8585, 0.8931, 0.8592, 0.89, 0.8669, 0.8898, 0.8661, 0.8924, 0.9355, 0.8919, 0.9355, 0.8926, 0.9431, 0.8931, 0.9431, 0.09917, 0.4314, 0.1649, 0.3865, 0.1701, 0.4318, 0.102, 0.4544, 0.9687, 0.4438, 0.9722, 0.4413, 0.9777, 0.5001, 0.9738, 0.5004, 0.8865, 0.3953, 0.8973, 0.3289, 0.9146, 0.2657, 0.9349, 0.203, 0.9563, 0.1384, 0.9567, 0.1387, 0.9354, 0.2037, 0.9151, 0.2665, 0.8978, 0.3292, 0.887, 0.3953, 0.8837, 0.4636, 0.8877, 0.5322, 0.8992, 0.599, 0.9163, 0.6639, 0.9363, 0.7293, 0.9565, 0.7971, 0.9562, 0.7979, 0.9357, 0.7296, 0.916, 0.6643, 0.8987, 0.5993, 0.8873, 0.5322, 0.8831, 0.4636, 0.6327, 0.4833, 0.6358, 0.5876, 0.7027, 0.5621, 0.6997, 0.4847, 0.6332, 0.4128, 0.6328, 0.5566, 0.7001, 0.5391, 0.7004, 0.4318, 0.1635, 0.3767, 0.168, 0.4077, 0.1009, 0.4413, 0.09655, 0.4165, 0.8915, 0.07778, 0.8921, 0.07011, 0.8917, 0.06975, 0.891, 0.07778, 0.8976, 0.8606, 0.8931, 0.8592, 0.9043, 0.8223, 0.9078, 0.8263, 0.8975, 0.1303, 0.8921, 0.08763, 0.8915, 0.08799, 0.8969, 0.1307, 0.9562, 0.3376, 0.9661, 0.4059, 0.9694, 0.4767, 0.9663, 0.5486, 0.9562, 0.6183, 0.9403, 0.6847, 0.9223, 0.7519, 0.9043, 0.8223, 0.9039, 0.822, 0.9219, 0.7512, 0.9399, 0.684, 0.9558, 0.6179, 0.9659, 0.5482, 0.9691, 0.4767, 0.9658, 0.4063, 0.9556, 0.338, 0.9397, 0.2741, 0.9214, 0.2103, 0.9024, 0.1435, 0.9029, 0.1431, 0.9218, 0.2099, 0.9401, 0.2734, 0.88, 0.1993, 0.8805, 0.1993, 0.8811, 0.2055, 0.8807, 0.2059, 0.8807, 0.2059, 0.8811, 0.2055, 0.883, 0.2132, 0.8826, 0.2135, 0.8826, 0.2135, 0.883, 0.2132, 0.8935, 0.2435, 0.8931, 0.2442, 0.9728, 0.4409, 0.978, 0.5001, 0.9731, 0.5599, 0.9581, 0.6132, 0.938, 0.6617, 0.9165, 0.7106, 0.8952, 0.7625, 0.8949, 0.7621, 0.9162, 0.7099, 0.9377, 0.661, 0.9577, 0.6128, 0.9726, 0.5595, 0.9777, 0.5001, 0.9722, 0.4413, 0.9574, 0.3884, 0.9373, 0.3409, 0.9155, 0.2938, 0.8931, 0.2442, 0.8935, 0.2435, 0.9156, 0.2931, 0.9377, 0.3406, 0.9577, 0.388, 0.9155, 0.2938, 0.9373, 0.3409, 0.9347, 0.3464, 0.9128, 0.2993, 0.9118, 0.2052, 0.8969, 0.1307, 0.8933, 0.1354, 0.908, 0.2092, 0.9563, 0.1384, 0.9523, 0.1343, 0.9647, 0.1026, 0.9698, 0.1048, 0.9207, 0.7274, 0.9064, 0.8015, 0.8929, 0.8771, 0.8933, 0.8774, 0.9069, 0.8019, 0.9212, 0.7278, 0.9342, 0.6537, 0.9434, 0.5789, 0.9473, 0.503, 0.9452, 0.4274, 0.9366, 0.353, 0.9233, 0.2807, 0.908, 0.2092, 0.8933, 0.1354, 0.8928, 0.1358, 0.9074, 0.2095, 0.923, 0.2814, 0.9361, 0.3533, 0.9448, 0.4274, 0.9467, 0.503, 0.9431, 0.5785, 0.9336, 0.6533, 0.9039, 0.822, 0.9043, 0.8223, 0.8931, 0.8592, 0.8928, 0.8585, 0.7034, 0.4077, 0.6363, 0.38, 0.6409, 0.3417, 0.7079, 0.3767, 0.8875, 0.1022, 0.8845, 0.09858, 0.8847, 0.09785, 0.8877, 0.1011, 0.9024, 0.1435, 0.8907, 0.1092, 0.891, 0.1084, 0.9029, 0.1431, 0.9279, 0.2767, 0.9123, 0.2048, 0.8975, 0.1303, 0.8969, 0.1307, 0.9118, 0.2052, 0.9273, 0.2771, 0.9408, 0.3504, 0.9495, 0.426, 0.9516, 0.503, 0.9478, 0.5803, 0.9382, 0.6566, 0.9252, 0.7314, 0.9107, 0.8055, 0.8973, 0.8818, 0.8976, 0.8822, 0.9113, 0.8059, 0.9256, 0.7318, 0.9387, 0.657, 0.9483, 0.5807, 0.9521, 0.503, 0.9501, 0.4256, 0.9413, 0.35, 0.1009, 0.4413, 0.168, 0.4077, 0.1635, 0.3767, 0.09655, 0.4165, 0.9689, 0.8325, 0.9724, 0.8398, 0.9757, 0.8439, 0.9742, 0.8523, 0.9708, 0.8475, 0.9637, 0.8344, 0.9717, 0.08945, 0.9721, 0.09018, 0.9647, 0.1026, 0.9642, 0.1019, 0.9357, 0.7296, 0.9562, 0.7979, 0.9521, 0.8015, 0.9319, 0.734, 0.916, 0.6643, 0.9357, 0.7296, 0.9319, 0.734, 0.9121, 0.6687, 0.8987, 0.5993, 0.916, 0.6643, 0.9121, 0.6687, 0.8949, 0.603, 0.8873, 0.5322, 0.8987, 0.5993, 0.8949, 0.603, 0.883, 0.5344, 0.9698, 0.4037, 0.9733, 0.4767, 0.9694, 0.4767, 0.9661, 0.4059, 0.8831, 0.4636, 0.8788, 0.4636, 0.8823, 0.3931, 0.8865, 0.3953, 0.884, 0.2807, 0.8838, 0.2059, 0.8919, 0.2059, 0.8921, 0.2807, 0.9254, 0.3833, 0.9097, 0.4183, 0.9088, 0.4059, 0.9247, 0.3698, 0.9333, 0.6504, 0.9335, 0.7234, 0.9294, 0.7234, 0.9293, 0.6504, 0.9324, 0.04347, 0.9326, 0.09602, 0.9282, 0.09602, 0.9282, 0.04347, 0.88, 0.8012, 0.8828, 0.7855, 0.8851, 0.7935, 0.8833, 0.8015, 0.8933, 0.907, 0.8956, 0.9044, 0.8996, 0.9139, 0.9768, 0.09456, 0.9735, 0.09785, 0.9698, 0.1048, 0.9647, 0.1026, 0.9721, 0.09018, 0.8933, 0.9234, 0.8866, 0.934, 0.8833, 0.9234, 0.8791, 0.8081, 0.9076, 0.8971, 0.8996, 0.9139, 0.8956, 0.9044, 0.9036, 0.8877, 0.8956, 0.4646, 0.8844, 0.5311, 0.8825, 0.523, 0.8943, 0.4537, 0.8838, 0.1311, 0.8837, 0.09383, 0.8917, 0.09383, 0.8919, 0.1311, 0.9434, 0.2687, 0.9595, 0.3336, 0.9562, 0.3376, 0.9401, 0.2734, 0.9495, 0.426, 0.9408, 0.3504, 0.9366, 0.353, 0.9452, 0.4274, 0.9516, 0.503, 0.9473, 0.503, 0.9434, 0.5789, 0.9478, 0.5803, 0.9342, 0.6537, 0.9212, 0.7278, 0.9252, 0.7314, 0.9382, 0.6566, 0.9212, 0.7278, 0.9069, 0.8019, 0.9107, 0.8055, 0.9252, 0.7314, 0.9107, 0.8055, 0.9069, 0.8019, 0.8933, 0.8774, 0.8973, 0.8818, 0.935, 0.6559, 0.9546, 0.6081, 0.9577, 0.6128, 0.9377, 0.661, 0.9135, 0.7044, 0.935, 0.6559, 0.9377, 0.661, 0.9162, 0.7099, 0.8922, 0.7563, 0.9135, 0.7044, 0.9162, 0.7099, 0.8949, 0.7621, 0.8795, 0.8008, 0.8825, 0.7851, 0.8828, 0.7855, 0.88, 0.8012, 0.9551, 0.4471, 0.9677, 0.5143, 0.9658, 0.5212, 0.9539, 0.4581, 0.3696, 0.3909, 0.3698, 0.5767, 0.3041, 0.569, 0.3037, 0.3993, 0.8968, 0.7241, 0.8966, 0.7975, 0.8884, 0.7975, 0.8887, 0.7241, 0.9508, 0.3417, 0.942, 0.3541, 0.9415, 0.3409, 0.9504, 0.3285, 0.8852, 0.4289, 0.8844, 0.3552, 0.8924, 0.3548, 0.8933, 0.4289, 0.9392, 0.4114, 0.9228, 0.3763, 0.9235, 0.3636, 0.9401, 0.3993, 0.9053, 0.3486, 0.8961, 0.3373, 0.8966, 0.3241, 0.9059, 0.3358, 0.8969, 0.1307, 0.8915, 0.08799, 0.8877, 0.09566, 0.8933, 0.1354, 0.9146, 0.2657, 0.9109, 0.2614, 0.9312, 0.1986, 0.9349, 0.203, 0.8889, 0.09347, 0.8956, 0.1062, 0.891, 0.1084, 0.8877, 0.1011, 0.8847, 0.09785, 0.8859, 0.08872, 0.8805, 0.2219, 0.8826, 0.2135, 0.8931, 0.2442, 0.8907, 0.25, 0.9249, 0.2048, 0.9434, 0.2687, 0.9401, 0.2734, 0.9218, 0.2099, 0.8973, 0.3289, 0.8935, 0.3252, 0.9109, 0.2614, 0.9146, 0.2657, 0.8865, 0.3953, 0.8823, 0.3931, 0.8935, 0.3252, 0.8973, 0.3289, 0.9516, 0.503, 0.9495, 0.426, 0.9452, 0.4274, 0.9473, 0.503, 0.9691, 0.557, 0.9738, 0.5004, 0.9777, 0.5001, 0.9726, 0.5595, 0.9546, 0.6081, 0.9691, 0.557, 0.9726, 0.5595, 0.9577, 0.6128, 0.8056, 0.4508, 0.8052, 0.5216, 0.7722, 0.5475, 0.7682, 0.4862, 0.7705, 0.4413, 0.9062, 0.1387, 0.9249, 0.2048, 0.9218, 0.2099, 0.9029, 0.1431, 0.8956, 0.1062, 0.9062, 0.1387, 0.9029, 0.1431, 0.891, 0.1084, 0.8915, 0.08799, 0.891, 0.07778, 0.9528, 0.3395, 0.9508, 0.3417, 0.9504, 0.3285, 0.8872, 0.8709, 0.89, 0.8669, 0.8931, 0.8592, 0.8976, 0.8606, 0.8914, 0.8745, 0.9544, 0.3238, 0.9628, 0.3161, 0.9632, 0.3296, 0.8875, 0.06683, 0.8872, 0.07559, 0.8877, 0.09566, 0.9436, 0.6895, 0.9403, 0.6847, 0.9562, 0.6183, 0.9597, 0.622, 0.97, 0.5504, 0.9663, 0.5486, 0.9694, 0.4767, 0.9733, 0.4767, 0.7055, 0.3862, 0.7004, 0.4318, 0.6332, 0.4128, 0.6391, 0.3486, 0.9595, 0.3336, 0.9698, 0.4037, 0.9661, 0.4059, 0.9562, 0.3376, 0.7027, 0.5621, 0.7069, 0.5946, 0.7722, 0.5475, 0.7682, 0.4862, 0.6997, 0.4847, 0.8973, 0.8818, 0.8933, 0.8774, 0.8884, 0.9179, 0.8924, 0.9252, 0.9349, 0.203, 0.9312, 0.1986, 0.9523, 0.1343, 0.9563, 0.1384, 0.9223, 0.7519, 0.9403, 0.6847, 0.9436, 0.6895, 0.9256, 0.7563, 0.9492, 0.9413, 0.9404, 0.9249, 0.9411, 0.9117, 0.9497, 0.9282, 0.9287, 0.284, 0.9286, 0.2095, 0.9328, 0.2095, 0.9328, 0.284, 0.8838, 0.2059, 0.8838, 0.1311, 0.8919, 0.1311, 0.8919, 0.2059, 0.9226, 0.853, 0.927, 0.8617, 0.9076, 0.8971, 0.9036, 0.8877, 0.9342, 0.872, 0.9345, 0.9099, 0.9303, 0.9099, 0.93, 0.872, 0.8956, 0.4646, 0.8943, 0.4537, 0.9088, 0.4059, 0.9097, 0.4183, 0.9541, 0.7632, 0.9584, 0.7694, 0.9432, 0.8201, 0.9389, 0.8121, 0.9228, 0.3763, 0.9053, 0.3486, 0.9059, 0.3358, 0.9235, 0.3636, 0.8844, 0.5311, 0.8793, 0.6212, 0.8772, 0.6216, 0.8825, 0.523, 0.8807, 0.2059, 0.8826, 0.2135, 0.8805, 0.2219, 0.8772, 0.2066, 0.8919, 0.3333, 0.8922, 0.3201, 0.8945, 0.3219, 0.8966, 0.3241, 0.8961, 0.3373, 0.88, 0.1993, 0.9291, 0.5774, 0.9291, 0.5048, 0.9331, 0.5048, 0.9333, 0.5774, 0.8044, 0.4559, 0.8017, 0.4862, 0.7693, 0.5278, 0.7684, 0.4544, 0.7714, 0.4314, 0.942, 0.3541, 0.9254, 0.3833, 0.9247, 0.3698, 0.9415, 0.3409, 0.9539, 0.4581, 0.9392, 0.4114, 0.9401, 0.3993, 0.9551, 0.4471])
me_basketball.materials.append(mat_material_001)
me_basketball.use_remesh_preserve_volume = False
me_basketball.use_remesh_preserve_attributes = False
me_basketball.use_mirror_vertex_groups = False
me_basketball.update()

# ---- objects
ob_hemi = bpy.data.objects.new('Hemi', light_hemi)
ob_basketball = bpy.data.objects.new('Basketball', me_basketball)

# ---- transforms, parenting, visibility, modifiers, constraints
ob_hemi.location = (0.0, 15.93, 22.06)
ob_hemi.lineart.crease_threshold = 0.0
ob_basketball.location = (0.0, 0.0, 0.0)
ob_basketball.rotation_euler = (1.571, -0.0, 0.0)
ob_basketball.scale = (0.1108, 0.1108, 0.1108)
ob_basketball.lineart.crease_threshold = 0.0

# ---- collection membership
col_collection_1.objects.link(ob_hemi)
col_collection_1.objects.link(ob_basketball)

# ---- scene / render settings (as saved in the file)
scene.frame_start = 1; scene.frame_end = 250; scene.frame_set(1)
scene.render.engine = 'BLENDER_EEVEE_NEXT'
scene.render.resolution_percentage = 50
scene.render.dither_intensity = 0.0
scene.cycles.use_denoising = False
scene.cycles.samples = 10
scene.cycles.sampling_pattern = 'TABULATED_SOBOL'
scene.cycles.light_sampling_threshold = 0.0
scene.cycles.use_adaptive_sampling = False
scene.cycles.use_light_tree = False
scene.cycles.blur_glossy = 0.0
scene.cycles.pixel_filter_type = 'GAUSSIAN'
scene.cycles.sample_clamp_indirect = 0.0
scene.view_settings.view_transform = 'Standard'
bpy.context.view_layer.update()

# ---- added for rendering (the .blend has no active camera): camera
cam_auto = bpy.data.cameras.new('AutoCamera')
cam_auto.lens = 50.0
cam_auto.sensor_width = 36.0
cam_auto.clip_end = 1000.0
ob_auto_camera = bpy.data.objects.new('AutoCamera', cam_auto)
scene.collection.objects.link(ob_auto_camera)
ob_auto_camera.location = (2.77335, -3.32801, 2.21868)
ob_auto_camera.rotation_euler = (1.09748, -7.21219e-08, 0.694738)
scene.camera = ob_auto_camera
bpy.context.view_layer.update()
